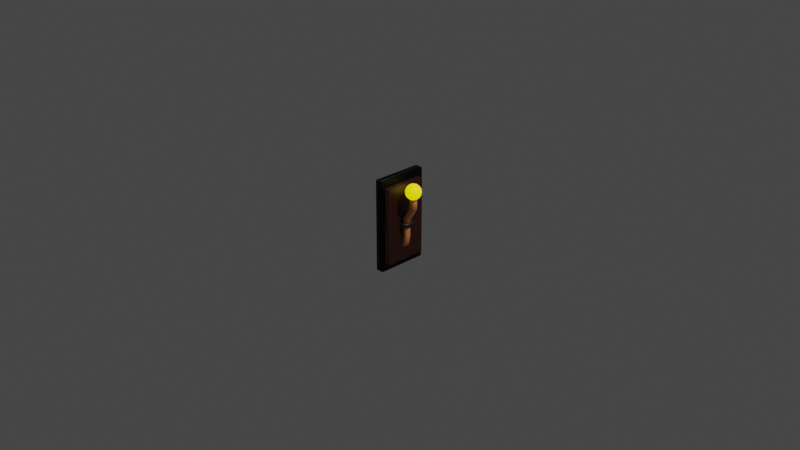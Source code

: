 # Source: torch.blend  (saved by Blender 2.91.10; exported with 4.5.12 LTS)
import bpy
from mathutils import Matrix  # noqa: F401  (used for matrix-valued properties, if any)

bpy.ops.wm.read_factory_settings(use_empty=True)
scene = bpy.context.scene
scene.name = 'Scene'

# ---- collections
col_collection = bpy.data.collections.new('Collection'); scene.collection.children.link(col_collection)

# ---- materials (node trees are filled in below, after node groups)
mat_wood_001 = bpy.data.materials.new('wood.001')
mat_wood_001.alpha_threshold = 0.0
mat_wood_001.use_transparent_shadow = False
mat_wood_001.line_color = (0.0, 0.0, 0.0, 1.0)
mat_black = bpy.data.materials.new('Black')
mat_black.use_transparent_shadow = False
mat_wood_stick = bpy.data.materials.new('wood stick')
mat_wood_stick.use_transparent_shadow = False
mat_metal_part = bpy.data.materials.new('metal part')
mat_metal_part.use_transparent_shadow = False
mat_light = bpy.data.materials.new('Light')
mat_light.use_transparent_shadow = False

# ---- material node trees
mat_wood_001.use_nodes = True; mat_wood_001.node_tree.nodes.clear()
_N = mat_wood_001.node_tree.nodes; _L = mat_wood_001.node_tree.links
n0 = _N.new('ShaderNodeOutputMaterial'); n0.name = 'Material Output'; n0.location = (300, 300)
n1 = _N.new('ShaderNodeBsdfPrincipled'); n1.name = 'Principled BSDF'; n1.location = (10, 300)
n1.distribution = 'GGX'
n1.subsurface_method = 'BURLEY'
n1.inputs[2].default_value = 0.4
n1.inputs[3].default_value = 1.45
n1.inputs[27].default_value = (0.0, 0.0, 0.0, 1.0)
n1.inputs[28].default_value = 1.0
n2 = _N.new('ShaderNodeRGB'); n2.name = 'RGB'; n2.location = (-280, 270)
n2.outputs[0].default_value = (0.0291, 0.005181, 0.001407, 1.0)
_L.new(n1.outputs[0], n0.inputs[0])
_L.new(n2.outputs[0], n1.inputs[0])
n0.is_active_output = True
mat_black.use_nodes = True; mat_black.node_tree.nodes.clear()
_N = mat_black.node_tree.nodes; _L = mat_black.node_tree.links
n0 = _N.new('ShaderNodeBsdfPrincipled'); n0.name = 'Principled BSDF'; n0.location = (10, 300)
n0.distribution = 'GGX'
n0.subsurface_method = 'BURLEY'
n0.inputs[0].default_value = (0.0, 0.0, 0.0, 1.0)
n0.inputs[1].default_value = 0.6817
n0.inputs[3].default_value = 1.45
n0.inputs[27].default_value = (0.0, 0.0, 0.0, 1.0)
n0.inputs[28].default_value = 1.0
n1 = _N.new('ShaderNodeOutputMaterial'); n1.name = 'Material Output'; n1.location = (300, 300)
_L.new(n0.outputs[0], n1.inputs[0])
n1.is_active_output = True
mat_wood_stick.use_nodes = True; mat_wood_stick.node_tree.nodes.clear()
_N = mat_wood_stick.node_tree.nodes; _L = mat_wood_stick.node_tree.links
n0 = _N.new('ShaderNodeBsdfPrincipled'); n0.name = 'Principled BSDF'; n0.location = (10, 300)
n0.distribution = 'GGX'
n0.subsurface_method = 'BURLEY'
n0.inputs[0].default_value = (0.8, 0.2974, 0.09395, 1.0)
n0.inputs[3].default_value = 1.45
n0.inputs[27].default_value = (0.0, 0.0, 0.0, 1.0)
n0.inputs[28].default_value = 1.0
n1 = _N.new('ShaderNodeOutputMaterial'); n1.name = 'Material Output'; n1.location = (300, 300)
_L.new(n0.outputs[0], n1.inputs[0])
n1.is_active_output = True
mat_metal_part.use_nodes = True; mat_metal_part.node_tree.nodes.clear()
_N = mat_metal_part.node_tree.nodes; _L = mat_metal_part.node_tree.links
n0 = _N.new('ShaderNodeBsdfPrincipled'); n0.name = 'Principled BSDF'; n0.location = (10, 300)
n0.distribution = 'GGX'
n0.subsurface_method = 'BURLEY'
n0.inputs[0].default_value = (0.009681, 0.009681, 0.009681, 1.0)
n0.inputs[3].default_value = 1.45
n0.inputs[27].default_value = (0.0, 0.0, 0.0, 1.0)
n0.inputs[28].default_value = 1.0
n1 = _N.new('ShaderNodeOutputMaterial'); n1.name = 'Material Output'; n1.location = (300, 300)
_L.new(n0.outputs[0], n1.inputs[0])
n1.is_active_output = True
mat_light.use_nodes = True; mat_light.node_tree.nodes.clear()
_N = mat_light.node_tree.nodes; _L = mat_light.node_tree.links
n0 = _N.new('ShaderNodeBsdfPrincipled'); n0.name = 'Principled BSDF'; n0.location = (10, 300)
n0.distribution = 'GGX'
n0.subsurface_method = 'BURLEY'
n0.inputs[0].default_value = (0.8, 0.1948, 0.02527, 1.0)
n0.inputs[3].default_value = 1.45
n0.inputs[27].default_value = (0.9937, 1.0, 0.0, 1.0)
n0.inputs[28].default_value = 1.0
n1 = _N.new('ShaderNodeOutputMaterial'); n1.name = 'Material Output'; n1.location = (300, 300)
_L.new(n0.outputs[0], n1.inputs[0])
n1.is_active_output = True

# ---- world
world_world = bpy.data.worlds.new('World'); scene.world = world_world
world_world.use_nodes = True; world_world.node_tree.nodes.clear()
_N = world_world.node_tree.nodes; _L = world_world.node_tree.links
n0 = _N.new('ShaderNodeOutputWorld'); n0.name = 'World Output'; n0.location = (300, 300)
n1 = _N.new('ShaderNodeBackground'); n1.name = 'Background'; n1.location = (10, 300)
n1.inputs[0].default_value = (0.05088, 0.05088, 0.05088, 1.0)
_L.new(n1.outputs[0], n0.inputs[0])
n0.is_active_output = True
world_world.color = (0.05088, 0.05088, 0.05088)
world_world.use_sun_shadow = False
world_world.sun_shadow_jitter_overblur = 0.0

# ---- cameras
cam_camera = bpy.data.cameras.new('Camera')
cam_camera.clip_end = 100.0
cam_camera.ortho_scale = 7.314

# ---- lights
light_light = bpy.data.lights.new('Light', 'POINT')
light_light.transmission_factor = 0.0
light_light.energy = 1000.0
light_light.shadow_soft_size = 0.1
light_light.shadow_maximum_resolution = 0.006
light_light.use_absolute_resolution = True

# ---- meshes
me_cube = bpy.data.meshes.new('Cube')
me_cube.from_pydata([(1.0, 0.8341, 0.8341), (1.0, 0.8341, -0.8341), (1.0, -0.8341, 0.8341), (1.0, -0.8341, -0.8341), (-1.0, 1.0, 1.0), (-1.0, 1.0, -1.0), (-1.0, -1.0, 1.0), (-1.0, -1.0, -1.0), (1.0, 1.0, 1.0), (1.0, 1.0, -1.0), (1.0, -1.0, 1.0), (1.0, -1.0, -1.0), (2.268, 0.8341, 0.8341), (2.268, 0.8341, -0.8341), (2.268, -0.8341, 0.8341), (2.268, -0.8341, -0.8341)], [], [(8, 4, 6, 10), (11, 10, 6, 7), (7, 6, 4, 5), (5, 9, 11, 7), (1, 0, 12, 13), (5, 4, 8, 9), (0, 1, 9, 8), (3, 2, 10, 11), (2, 0, 8, 10), (1, 3, 11, 9), (13, 12, 14, 15), (3, 1, 13, 15), (2, 3, 15, 14), (0, 2, 14, 12)])
me_cube.polygons.foreach_set('use_smooth', [True] * 14)
me_cube.polygons.foreach_set('material_index', [1, 1, 1, 1, 0, 1, 1, 1, 1, 1, 0, 0, 0, 0])
_uv = me_cube.uv_layers.new(name='UVMap')
_uv.uv.foreach_set('vector', [0.4219, 0.0625, 0.875, 0.0625, 0.875, 0.625, 0.4219, 0.625, 0.0, 0.3438, 0.625, 0.3438, 0.625, 1.0, 0.0, 1.0, -0.3477, -0.09768, 1.348, -0.09768, 1.348, 1.598, -0.3477, 1.598, 0.125, 0.5, 0.375, 0.5, 0.375, 0.75, 0.125, 0.75, 0.2092, 0.5207, 0.7908, 0.3957, 0.7908, 0.5207, 0.2092, 0.6614, 0.2188, 0.25, 0.625, 0.25, 0.625, 0.5, 0.2188, 0.5, 0.6043, 0.5207, 0.3957, 0.5207, 0.375, 0.5, 0.625, 0.5, 0.1153, 0.7014, 0.8847, 0.7014, 0.9612, 0.7779, 0.0388, 0.7779, 0.579, 0.8267, 0.579, 0.1108, 0.6502, 0.03956, 0.6502, 0.8979, 0.3957, 0.5207, 0.3957, 0.7293, 0.375, 0.75, 0.375, 0.5, 0.03895, 0.03895, 0.961, 0.03895, 0.961, 0.961, 0.03895, 0.961, 0.5207, 0.8809, 0.5207, 0.3691, 0.3957, 0.3691, 0.3957, 0.8809, 0.8625, 0.7293, 0.1375, 0.8699, 0.1375, 0.7293, 0.8782, 0.5886, 0.6043, 0.3301, 0.8699, 0.9199, 0.6043, 0.9199, 0.3386, 0.3301])
me_cube.materials.append(mat_wood_001)
me_cube.materials.append(mat_black)
me_cube.use_remesh_preserve_volume = False
me_cube.use_remesh_preserve_attributes = False
me_cube.use_mirror_vertex_groups = False
me_cube.update()
me_cylinder = bpy.data.meshes.new('Cylinder')
me_cylinder.from_pydata([(-0.3717, 1.0, -0.1658), (-2.317, 1.0, 0.8162), (0.1283, 0.866, -0.1658), (-1.889, 0.866, 0.8476), (0.4943, 0.5, -0.1658), (-1.575, 0.5, 0.8705), (0.6283, -4.371e-08, -0.1658), (-1.46, -4.371e-08, 0.8789), (0.4943, -0.5, -0.1658), (-1.575, -0.5, 0.8705), (0.1283, -0.866, -0.1658), (-1.889, -0.866, 0.8476), (-0.3717, -1.0, -0.1658), (-2.317, -1.0, 0.8162), (-0.8717, -0.866, -0.1658), (-2.746, -0.866, 0.7848), (-1.238, -0.5, -0.1658), (-3.06, -0.5, 0.7619), (-1.372, -4.649e-07, -0.1658), (-3.175, -4.649e-07, 0.7535), (-1.238, 0.5, -0.1658), (-3.06, 0.5, 0.7619), (-0.8717, 0.866, -0.1658), (-2.746, 0.866, 0.7848), (3.76, 1.0, -1.042), (4.256, 0.866, -1.05), (4.618, 0.5, -1.056), (4.751, -4.371e-08, -1.058), (4.618, -0.5, -1.056), (4.256, -0.866, -1.05), (3.76, -1.0, -1.042), (3.265, -0.866, -1.034), (2.902, -0.5, -1.028), (2.77, -4.649e-07, -1.025), (2.902, 0.5, -1.028), (3.265, 0.866, -1.034), (3.474, 0.9998, -1.251), (3.776, 0.8653, -1.299), (3.992, 0.4989, -1.335), (4.064, -0.001229, -1.349), (3.974, -0.501, -1.337), (3.745, -0.8665, -1.302), (3.439, -0.9998, -1.254), (3.137, -0.8653, -1.205), (2.921, -0.4989, -1.169), (2.848, 0.001228, -1.156), (2.939, 0.501, -1.168), (3.168, 0.8665, -1.203), (1.726, 0.5, -0.3963), (1.36, 0.866, -0.3963), (-0.00651, 0.5, -0.3963), (-0.1405, -4.649e-07, -0.3963), (-0.00651, -0.5, -0.3963), (0.3595, -0.866, -0.3963), (0.8595, -1.0, -0.3963), (1.36, -0.866, -0.3963), (1.726, -0.5, -0.3963), (1.86, -4.371e-08, -0.3963), (0.8595, 1.0, -0.3963), (0.3595, 0.866, -0.3963), (3.473, 0.5, -0.7028), (1.923, 0.5, -0.7675), (2.698, 1.0, -0.7351), (3.145, 0.866, -0.7164), (1.803, -4.649e-07, -0.7725), (1.923, -0.5, -0.7675), (2.25, -0.866, -0.7538), (2.698, -1.0, -0.7351), (3.145, -0.866, -0.7164), (3.473, -0.5, -0.7028), (3.592, -4.371e-08, -0.6978), (2.25, 0.866, -0.7538), (-0.1859, 1.0, 0.4171), (0.2319, 0.866, 0.4506), (0.5377, 0.5, 0.4751), (0.6497, -4.371e-08, 0.484), (0.5377, -0.5, 0.4751), (0.2319, -0.866, 0.4506), (-0.1859, -1.0, 0.4171), (-0.6036, -0.866, 0.3836), (-0.9094, -0.5, 0.3591), (-1.021, -4.649e-07, 0.3501), (-0.9094, 0.5, 0.3591), (-0.6036, 0.866, 0.3836)], [], [(72, 1, 3, 73), (73, 3, 5, 74), (74, 5, 7, 75), (75, 7, 9, 76), (76, 9, 11, 77), (77, 11, 13, 78), (78, 13, 15, 79), (79, 15, 17, 80), (80, 17, 19, 81), (81, 19, 21, 82), (3, 1, 23, 21, 19, 17, 15, 13, 11, 9, 7, 5), (82, 21, 23, 83), (83, 23, 1, 72), (63, 60, 26, 25), (26, 27, 39, 38), (64, 61, 34, 33), (65, 64, 33, 32), (66, 65, 32, 31), (67, 66, 31, 30), (68, 67, 30, 29), (69, 68, 29, 28), (70, 69, 28, 27), (71, 62, 24, 35), (62, 63, 25, 24), (60, 70, 27, 26), (61, 71, 35, 34), (36, 37, 38, 39, 40, 41, 42, 43, 44, 45, 46, 47), (33, 34, 46, 45), (30, 31, 43, 42), (27, 28, 40, 39), (34, 35, 47, 46), (24, 25, 37, 36), (31, 32, 44, 43), (28, 29, 41, 40), (35, 24, 36, 47), (25, 26, 38, 37), (32, 33, 45, 44), (29, 30, 42, 41), (20, 22, 59, 50), (4, 6, 57, 48), (0, 2, 49, 58), (22, 0, 58, 59), (6, 8, 56, 57), (8, 10, 55, 56), (10, 12, 54, 55), (12, 14, 53, 54), (14, 16, 52, 53), (16, 18, 51, 52), (18, 20, 50, 51), (2, 4, 48, 49), (50, 59, 71, 61), (48, 57, 70, 60), (58, 49, 63, 62), (59, 58, 62, 71), (57, 56, 69, 70), (56, 55, 68, 69), (55, 54, 67, 68), (54, 53, 66, 67), (53, 52, 65, 66), (52, 51, 64, 65), (51, 50, 61, 64), (49, 48, 60, 63), (22, 83, 72, 0), (20, 82, 83, 22), (18, 81, 82, 20), (16, 80, 81, 18), (14, 79, 80, 16), (12, 78, 79, 14), (10, 77, 78, 12), (8, 76, 77, 10), (6, 75, 76, 8), (4, 74, 75, 6), (2, 73, 74, 4), (0, 72, 73, 2)])
me_cylinder.polygons.foreach_set('use_smooth', [True] * 74)
_uv = me_cylinder.uv_layers.new(name='UVMap')
_uv.uv.foreach_set('vector', [1.0, 0.75, 1.0, 1.0, 0.9167, 1.0, 0.9167, 0.75, 0.9167, 0.75, 0.9167, 1.0, 0.8333, 1.0, 0.8333, 0.75, 0.8333, 0.75, 0.8333, 1.0, 0.75, 1.0, 0.75, 0.75, 0.75, 0.75, 0.75, 1.0, 0.6667, 1.0, 0.6667, 0.75, 0.6667, 0.75, 0.6667, 1.0, 0.5833, 1.0, 0.5833, 0.75, 0.5833, 0.75, 0.5833, 1.0, 0.5, 1.0, 0.5, 0.75, 0.5, 0.75, 0.5, 1.0, 0.4167, 1.0, 0.4167, 0.75, 0.4167, 0.75, 0.4167, 1.0, 0.3333, 1.0, 0.3333, 0.75, 0.3333, 0.75, 0.3333, 1.0, 0.25, 1.0, 0.25, 0.75, 0.25, 0.75, 0.25, 1.0, 0.1667, 1.0, 0.1667, 0.75, 0.37, 0.4578, 0.25, 0.49, 0.13, 0.4578, 0.04215, 0.37, 0.01, 0.25, 0.04215, 0.13, 0.13, 0.04215, 0.25, 0.01, 0.37, 0.04215, 0.4578, 0.13, 0.49, 0.25, 0.4578, 0.37, 0.1667, 0.75, 0.1667, 1.0, 0.08333, 1.0, 0.08333, 0.75, 0.08333, 0.75, 0.08333, 1.0, 7.451e-08, 1.0, 7.451e-08, 0.75, 0.9167, 0.5, 0.8333, 0.5, 0.8333, 0.5, 0.9167, 0.5, 0.8333, 0.5, 0.75, 0.5, 0.75, 0.5, 0.8333, 0.5, 0.25, 0.5, 0.1667, 0.5, 0.1667, 0.5, 0.25, 0.5, 0.3333, 0.5, 0.25, 0.5, 0.25, 0.5, 0.3333, 0.5, 0.4167, 0.5, 0.3333, 0.5, 0.3333, 0.5, 0.4167, 0.5, 0.5001, 0.5, 0.4167, 0.5, 0.4167, 0.5, 0.5, 0.5, 0.5833, 0.5, 0.5001, 0.5, 0.5, 0.5, 0.5833, 0.5, 0.6667, 0.5, 0.5833, 0.5, 0.5833, 0.5, 0.6667, 0.5, 0.75, 0.5, 0.6667, 0.5, 0.6667, 0.5, 0.75, 0.5, 0.08333, 0.5, 8.941e-08, 0.5, 7.451e-08, 0.5, 0.08333, 0.5, 0.9999, 0.5, 0.9167, 0.5, 0.9167, 0.5, 1.0, 0.5, 0.8333, 0.5, 0.75, 0.5, 0.75, 0.5, 0.8333, 0.5, 0.1667, 0.5, 0.08333, 0.5, 0.08333, 0.5, 0.1667, 0.5, 0.75, 0.49, 0.87, 0.4578, 0.9578, 0.37, 0.99, 0.25, 0.9578, 0.13, 0.87, 0.04215, 0.75, 0.01, 0.63, 0.04215, 0.5422, 0.13, 0.51, 0.25, 0.5422, 0.37, 0.63, 0.4578, 0.25, 0.5, 0.1667, 0.5, 0.1667, 0.5, 0.25, 0.5, 0.5, 0.5, 0.4167, 0.5, 0.4167, 0.5, 0.5, 0.5, 0.75, 0.5, 0.6667, 0.5, 0.6667, 0.5, 0.75, 0.5, 0.1667, 0.5, 0.08333, 0.5, 0.08333, 0.5, 0.1667, 0.5, 1.0, 0.5, 0.9167, 0.5, 0.9167, 0.5, 1.0, 0.5, 0.4167, 0.5, 0.3333, 0.5, 0.3333, 0.5, 0.4167, 0.5, 0.6667, 0.5, 0.5833, 0.5, 0.5833, 0.5, 0.6667, 0.5, 0.08333, 0.5, 7.451e-08, 0.5, 7.451e-08, 0.5, 0.08333, 0.5, 0.9167, 0.5, 0.8333, 0.5, 0.8333, 0.5, 0.9167, 0.5, 0.3333, 0.5, 0.25, 0.5, 0.25, 0.5, 0.3333, 0.5, 0.5833, 0.5, 0.5, 0.5, 0.5, 0.5, 0.5833, 0.5, 0.1667, 0.5, 0.08333, 0.5, 0.08333, 0.5, 0.1667, 0.5, 0.8333, 0.5, 0.75, 0.5, 0.75, 0.5, 0.8333, 0.5, 1.0, 0.5, 0.9167, 0.5, 0.9167, 0.5, 0.9998, 0.5, 0.08333, 0.5, 7.451e-08, 0.5, 1.043e-07, 0.5, 0.08333, 0.5, 0.75, 0.5, 0.6667, 0.5, 0.6667, 0.5, 0.75, 0.5, 0.6667, 0.5, 0.5833, 0.5, 0.5833, 0.5, 0.6667, 0.5, 0.5833, 0.5, 0.5, 0.5, 0.5002, 0.5, 0.5833, 0.5, 0.5, 0.5, 0.4167, 0.5, 0.4168, 0.5, 0.5002, 0.5, 0.4167, 0.5, 0.3333, 0.5, 0.3333, 0.5, 0.4168, 0.5, 0.3333, 0.5, 0.25, 0.5, 0.25, 0.5, 0.3333, 0.5, 0.25, 0.5, 0.1667, 0.5, 0.1667, 0.5, 0.25, 0.5, 0.9167, 0.5, 0.8333, 0.5, 0.8333, 0.5, 0.9167, 0.5, 0.1667, 0.5, 0.08333, 0.5, 0.08333, 0.5, 0.1667, 0.5, 0.8333, 0.5, 0.75, 0.5, 0.75, 0.5, 0.8333, 0.5, 0.9998, 0.5, 0.9167, 0.5, 0.9167, 0.5, 0.9999, 0.5, 0.08333, 0.5, 1.043e-07, 0.5, 8.941e-08, 0.5, 0.08333, 0.5, 0.75, 0.5, 0.6667, 0.5, 0.6667, 0.5, 0.75, 0.5, 0.6667, 0.5, 0.5833, 0.5, 0.5833, 0.5, 0.6667, 0.5, 0.5833, 0.5, 0.5002, 0.5, 0.5001, 0.5, 0.5833, 0.5, 0.5002, 0.5, 0.4168, 0.5, 0.4167, 0.5, 0.5001, 0.5, 0.4168, 0.5, 0.3333, 0.5, 0.3333, 0.5, 0.4167, 0.5, 0.3333, 0.5, 0.25, 0.5, 0.25, 0.5, 0.3333, 0.5, 0.25, 0.5, 0.1667, 0.5, 0.1667, 0.5, 0.25, 0.5, 0.9167, 0.5, 0.8333, 0.5, 0.8333, 0.5, 0.9167, 0.5, 0.08333, 0.5, 0.08333, 0.75, 7.451e-08, 0.75, 7.451e-08, 0.5, 0.1667, 0.5, 0.1667, 0.75, 0.08333, 0.75, 0.08333, 0.5, 0.25, 0.5, 0.25, 0.75, 0.1667, 0.75, 0.1667, 0.5, 0.3333, 0.5, 0.3333, 0.75, 0.25, 0.75, 0.25, 0.5, 0.4167, 0.5, 0.4167, 0.75, 0.3333, 0.75, 0.3333, 0.5, 0.5, 0.5, 0.5, 0.75, 0.4167, 0.75, 0.4167, 0.5, 0.5833, 0.5, 0.5833, 0.75, 0.5, 0.75, 0.5, 0.5, 0.6667, 0.5, 0.6667, 0.75, 0.5833, 0.75, 0.5833, 0.5, 0.75, 0.5, 0.75, 0.75, 0.6667, 0.75, 0.6667, 0.5, 0.8333, 0.5, 0.8333, 0.75, 0.75, 0.75, 0.75, 0.5, 0.9167, 0.5, 0.9167, 0.75, 0.8333, 0.75, 0.8333, 0.5, 1.0, 0.5, 1.0, 0.75, 0.9167, 0.75, 0.9167, 0.5])
me_cylinder.materials.append(mat_wood_stick)
me_cylinder.use_remesh_fix_poles = True
me_cylinder.use_remesh_preserve_attributes = False
me_cylinder.use_mirror_vertex_groups = False
me_cylinder.update()
me_cube_001 = bpy.data.meshes.new('Cube.001')
me_cube_001.from_pydata([(-0.6967, -0.6967, -1.0), (-1.0, -1.0, -0.6967), (-0.6967, -0.6967, 1.0), (-1.0, -1.0, 0.6967), (-0.6967, 0.6967, -1.0), (-1.0, 1.0, -0.6967), (-0.6967, 0.6967, 1.0), (-1.0, 1.0, 0.6967), (0.6967, -0.2152, -1.0), (1.0, -0.2552, -0.6967), (0.2152, -0.6967, -1.0), (0.2552, -1.0, -0.6967), (0.6283, -0.4706, -1.0), (0.9002, -0.6276, -0.6967), (0.4706, -0.6283, -1.0), (0.6276, -0.9002, -0.6967), (0.2152, -0.6967, 1.0), (0.2552, -1.0, 0.6967), (0.6967, -0.2152, 1.0), (1.0, -0.2552, 0.6967), (0.4706, -0.6283, 1.0), (0.6276, -0.9002, 0.6967), (0.6283, -0.4706, 1.0), (0.9002, -0.6276, 0.6967), (0.2152, 0.6967, -1.0), (0.2552, 1.0, -0.6967), (0.6967, 0.2152, -1.0), (1.0, 0.2552, -0.6967), (0.4706, 0.6283, -1.0), (0.6276, 0.9002, -0.6967), (0.6283, 0.4706, -1.0), (0.9002, 0.6276, -0.6967), (0.6967, 0.2152, 1.0), (1.0, 0.2552, 0.6967), (0.2152, 0.6967, 1.0), (0.2552, 1.0, 0.6967), (0.6283, 0.4706, 1.0), (0.9002, 0.6276, 0.6967), (0.4706, 0.6283, 1.0), (0.6276, 0.9002, 0.6967)], [], [(11, 17, 3, 1), (5, 7, 35, 25), (17, 11, 15, 21), (23, 13, 9, 19), (37, 31, 29, 39), (33, 27, 31, 37), (21, 15, 13, 23), (39, 29, 25, 35), (27, 33, 19, 9), (1, 3, 7, 5), (4, 0, 1, 5), (2, 6, 7, 3), (36, 32, 33, 37), (26, 30, 31, 27), (38, 36, 37, 39), (30, 28, 29, 31), (34, 38, 39, 35), (28, 24, 25, 29), (20, 16, 17, 21), (10, 14, 15, 11), (22, 20, 21, 23), (14, 12, 13, 15), (18, 22, 23, 19), (12, 8, 9, 13), (5, 25, 24, 4), (27, 9, 8, 26), (11, 1, 0, 10), (32, 18, 19, 33), (16, 2, 3, 17), (35, 7, 6, 34), (34, 24, 28, 38), (38, 28, 30, 36), (36, 30, 26, 32), (8, 18, 32, 26), (18, 8, 12, 22), (22, 12, 14, 20), (20, 14, 10, 16), (0, 2, 16, 10), (24, 34, 6, 4), (4, 6, 2, 0)])
me_cube_001.polygons.foreach_set('use_smooth', [True] * 40)
_uv = me_cube_001.uv_layers.new(name='UVMap')
_uv.uv.foreach_set('vector', [0.4129, 0.8431, 0.5871, 0.8431, 0.5871, 1.0, 0.4129, 1.0, 0.4129, 0.25, 0.5871, 0.25, 0.5871, 0.4069, 0.4129, 0.4069, 0.5871, 0.8431, 0.4129, 0.8431, 0.4129, 0.7966, 0.5871, 0.7966, 0.5871, 0.7034, 0.4129, 0.7034, 0.4129, 0.6569, 0.5871, 0.6569, 0.5871, 0.5466, 0.4129, 0.5466, 0.4129, 0.4534, 0.5871, 0.4534, 0.5871, 0.5931, 0.4129, 0.5931, 0.4129, 0.5466, 0.5871, 0.5466, 0.5871, 0.7966, 0.4129, 0.7966, 0.4129, 0.7034, 0.5871, 0.7034, 0.5871, 0.4534, 0.4129, 0.4534, 0.4129, 0.4069, 0.5871, 0.4069, 0.4129, 0.5931, 0.5871, 0.5931, 0.5871, 0.6569, 0.4129, 0.6569, 0.4129, 0.0, 0.5871, 0.0, 0.5871, 0.25, 0.4129, 0.25, 0.1629, 0.5379, 0.1629, 0.7121, 0.125, 0.75, 0.125, 0.5, 0.8371, 0.7121, 0.8371, 0.5379, 0.875, 0.5, 0.875, 0.75, 0.6715, 0.5662, 0.6629, 0.5981, 0.625, 0.5931, 0.6375, 0.5466, 0.3371, 0.5981, 0.3285, 0.5662, 0.3625, 0.5466, 0.375, 0.5931, 0.6912, 0.5465, 0.6715, 0.5662, 0.6375, 0.5466, 0.6716, 0.5125, 0.3285, 0.5662, 0.3088, 0.5465, 0.3284, 0.5125, 0.3625, 0.5466, 0.7231, 0.5379, 0.6912, 0.5465, 0.6716, 0.5125, 0.7181, 0.5, 0.3088, 0.5465, 0.2769, 0.5379, 0.2819, 0.5, 0.3284, 0.5125, 0.6912, 0.7035, 0.7231, 0.7121, 0.7181, 0.75, 0.6716, 0.7375, 0.2769, 0.7121, 0.3088, 0.7035, 0.3284, 0.7375, 0.2819, 0.75, 0.6715, 0.6838, 0.6912, 0.7035, 0.6716, 0.7375, 0.6375, 0.7034, 0.3088, 0.7035, 0.3285, 0.6838, 0.3625, 0.7034, 0.3284, 0.7375, 0.6629, 0.6519, 0.6715, 0.6838, 0.6375, 0.7034, 0.625, 0.6569, 0.3285, 0.6838, 0.3371, 0.6519, 0.375, 0.6569, 0.3625, 0.7034, 0.125, 0.5, 0.2819, 0.5, 0.2769, 0.5379, 0.1629, 0.5379, 0.4129, 0.5931, 0.4129, 0.6569, 0.3371, 0.6519, 0.3371, 0.5981, 0.2819, 0.75, 0.125, 0.75, 0.1629, 0.7121, 0.2769, 0.7121, 0.6629, 0.5981, 0.6629, 0.6519, 0.5871, 0.6569, 0.5871, 0.5931, 0.7231, 0.7121, 0.8371, 0.7121, 0.875, 0.75, 0.7181, 0.75, 0.7181, 0.5, 0.875, 0.5, 0.8371, 0.5379, 0.7231, 0.5379, 0.7231, 0.5379, 0.2769, 0.5379, 0.3088, 0.5465, 0.6912, 0.5465, 0.6912, 0.5465, 0.3088, 0.5465, 0.3285, 0.5662, 0.6715, 0.5662, 0.6715, 0.5662, 0.3285, 0.5662, 0.3371, 0.5981, 0.6629, 0.5981, 0.3371, 0.6519, 0.6629, 0.6519, 0.6629, 0.5981, 0.3371, 0.5981, 0.6629, 0.6519, 0.3371, 0.6519, 0.3285, 0.6838, 0.6715, 0.6838, 0.6715, 0.6838, 0.3285, 0.6838, 0.3088, 0.7035, 0.6912, 0.7035, 0.6912, 0.7035, 0.3088, 0.7035, 0.2769, 0.7121, 0.7231, 0.7121, 0.1629, 0.7121, 0.8371, 0.7121, 0.7231, 0.7121, 0.2769, 0.7121, 0.2769, 0.5379, 0.7231, 0.5379, 0.8371, 0.5379, 0.1629, 0.5379, 0.1629, 0.5379, 0.8371, 0.5379, 0.8371, 0.7121, 0.1629, 0.7121])
me_cube_001.materials.append(mat_metal_part)
me_cube_001.use_remesh_fix_poles = True
me_cube_001.use_remesh_preserve_attributes = False
me_cube_001.use_mirror_vertex_groups = False
me_cube_001.update()
me_sphere = bpy.data.meshes.new('Sphere')
me_sphere.from_pydata([(1.669e-06, 0.2375, 1.194), (1.669e-06, 0.466, 1.125), (1.669e-06, 0.6765, 1.012), (1.669e-06, 0.861, 0.861), (1.669e-06, 1.012, 0.6765), (1.669e-06, 1.125, 0.466), (1.669e-06, 1.194, 0.2375), (1.669e-06, 1.218, 1.371e-06), (1.669e-06, 1.194, -0.2375), (1.669e-06, 0.6765, -1.012), (0.04635, 0.233, 1.194), (0.09091, 0.457, 1.125), (0.132, 0.6635, 1.012), (0.168, 0.8445, 0.861), (0.1975, 0.993, 0.6765), (0.2195, 1.103, 0.466), (0.233, 1.171, 0.2375), (0.2376, 1.194, 1.371e-06), (0.233, 1.171, -0.2375), (0.2195, 1.103, -0.466), (0.1975, 0.993, -0.6765), (0.168, 0.8445, -0.861), (0.132, 0.6635, -1.012), (0.09091, 0.457, -1.125), (0.04635, 0.233, -1.194), (0.09091, 0.2195, 1.194), (0.1783, 0.4305, 1.125), (0.2589, 0.625, 1.012), (0.3295, 0.7955, 0.861), (0.3874, 0.9354, 0.6765), (0.4305, 1.039, 0.466), (0.457, 1.103, 0.2375), (0.466, 1.125, 1.371e-06), (0.457, 1.103, -0.2375), (0.4305, 1.039, -0.466), (0.3874, 0.9354, -0.6765), (0.3295, 0.7955, -0.861), (0.2589, 0.625, -1.012), (0.1783, 0.4305, -1.125), (0.09091, 0.2195, -1.194), (0.132, 0.1975, 1.194), (0.2589, 0.3874, 1.125), (0.3758, 0.5625, 1.012), (0.4783, 0.7159, 0.861), (0.5625, 0.8418, 0.6765), (0.625, 0.9354, 0.466), (0.6635, 0.993, 0.2375), (0.6765, 1.012, 1.371e-06), (0.6635, 0.993, -0.2375), (0.625, 0.9354, -0.466), (0.5625, 0.8418, -0.6765), (0.4783, 0.7159, -0.861), (0.3758, 0.5625, -1.012), (0.2589, 0.3874, -1.125), (0.132, 0.1975, -1.194), (0.168, 0.168, 1.194), (0.3295, 0.3295, 1.125), (0.4783, 0.4783, 1.012), (0.6088, 0.6088, 0.861), (0.7159, 0.7159, 0.6765), (0.7955, 0.7955, 0.466), (0.8445, 0.8445, 0.2375), (0.861, 0.861, 1.371e-06), (0.8445, 0.8445, -0.2375), (0.7955, 0.7955, -0.466), (0.7159, 0.7159, -0.6765), (0.6088, 0.6088, -0.861), (0.4783, 0.4783, -1.012), (0.3295, 0.3295, -1.125), (0.168, 0.168, -1.194), (0.1975, 0.132, 1.194), (0.3874, 0.2589, 1.125), (0.5625, 0.3758, 1.012), (0.7159, 0.4783, 0.861), (0.8418, 0.5625, 0.6765), (0.9354, 0.625, 0.466), (0.993, 0.6635, 0.2375), (1.012, 0.6765, 1.371e-06), (0.993, 0.6635, -0.2375), (0.9354, 0.625, -0.466), (0.8418, 0.5625, -0.6765), (0.7159, 0.4783, -0.861), (0.5625, 0.3758, -1.012), (0.3874, 0.2589, -1.125), (0.1975, 0.132, -1.194), (0.2195, 0.09091, 1.194), (0.4305, 0.1783, 1.125), (0.625, 0.2589, 1.012), (0.7955, 0.3295, 0.861), (0.9354, 0.3874, 0.6765), (1.039, 0.4305, 0.466), (1.103, 0.457, 0.2375), (1.125, 0.466, 1.371e-06), (1.103, 0.457, -0.2375), (1.039, 0.4305, -0.466), (0.9354, 0.3874, -0.6765), (0.7955, 0.3295, -0.861), (0.625, 0.2589, -1.012), (0.4305, 0.1783, -1.125), (0.2195, 0.09091, -1.194), (0.233, 0.04634, 1.194), (0.457, 0.09091, 1.125), (0.6635, 0.132, 1.012), (0.8445, 0.168, 0.861), (0.993, 0.1975, 0.6765), (1.103, 0.2195, 0.466), (1.171, 0.233, 0.2375), (1.194, 0.2375, 1.371e-06), (1.171, 0.233, -0.2375), (1.103, 0.2195, -0.466), (0.993, 0.1975, -0.6765), (0.8445, 0.168, -0.861), (0.6635, 0.132, -1.012), (0.457, 0.09091, -1.125), (0.233, 0.04634, -1.194), (0.2376, -4.246e-08, 1.194), (0.466, -3.339e-08, 1.125), (0.6765, -2.432e-08, 1.012), (0.861, -3.339e-08, 0.861), (1.012, -5.154e-08, 0.6765), (1.125, 2.104e-08, 0.466), (1.194, -1.241e-07, 0.2375), (1.218, -1.06e-07, 1.371e-06), (1.194, -1.241e-07, -0.2375), (1.125, 7.547e-08, -0.466), (1.012, -5.154e-08, -0.6765), (0.861, -3.339e-08, -0.861), (0.6765, -6.061e-08, -1.012), (0.466, -1.525e-08, -1.125), (0.2376, -1.978e-08, -1.194), (0.233, -0.04634, 1.194), (0.457, -0.09091, 1.125), (0.6635, -0.132, 1.012), (0.8445, -0.168, 0.861), (0.993, -0.1975, 0.6765), (1.103, -0.2195, 0.466), (1.171, -0.233, 0.2375), (1.194, -0.2375, 1.371e-06), (1.171, -0.233, -0.2375), (1.103, -0.2195, -0.466), (0.993, -0.1975, -0.6765), (0.8445, -0.168, -0.861), (0.6635, -0.132, -1.012), (0.457, -0.09091, -1.125), (0.233, -0.04634, -1.194), (0.2195, -0.09091, 1.194), (0.4305, -0.1783, 1.125), (0.625, -0.2589, 1.012), (0.7955, -0.3295, 0.861), (0.9354, -0.3874, 0.6765), (1.039, -0.4305, 0.466), (1.103, -0.457, 0.2375), (1.125, -0.466, 1.371e-06), (1.103, -0.457, -0.2375), (1.039, -0.4305, -0.466), (0.9354, -0.3874, -0.6765), (0.7955, -0.3295, -0.861), (0.625, -0.2589, -1.012), (0.4305, -0.1783, -1.125), (0.2195, -0.09091, -1.194), (0.1975, -0.132, 1.194), (0.3874, -0.2589, 1.125), (0.5625, -0.3758, 1.012), (0.7159, -0.4783, 0.861), (0.8418, -0.5625, 0.6765), (0.9354, -0.625, 0.466), (0.993, -0.6635, 0.2375), (1.012, -0.6765, 1.371e-06), (0.993, -0.6635, -0.2375), (0.9354, -0.625, -0.466), (0.8418, -0.5625, -0.6765), (0.7159, -0.4783, -0.861), (0.5625, -0.3758, -1.012), (0.3874, -0.2589, -1.125), (0.1975, -0.132, -1.194), (0.168, -0.168, 1.194), (0.3295, -0.3295, 1.125), (0.4783, -0.4783, 1.012), (0.6088, -0.6088, 0.861), (0.7159, -0.7159, 0.6765), (0.7955, -0.7955, 0.466), (0.8445, -0.8445, 0.2375), (0.861, -0.861, 1.371e-06), (0.8445, -0.8445, -0.2375), (0.7955, -0.7955, -0.466), (0.7159, -0.7159, -0.6765), (0.6088, -0.6088, -0.861), (0.4783, -0.4783, -1.012), (0.3295, -0.3295, -1.125), (0.168, -0.168, -1.194), (0.132, -0.1975, 1.194), (0.2589, -0.3874, 1.125), (0.3758, -0.5625, 1.012), (0.4783, -0.7159, 0.861), (0.5625, -0.8418, 0.6765), (0.625, -0.9354, 0.466), (0.6635, -0.993, 0.2375), (0.6765, -1.012, 1.371e-06), (0.6635, -0.993, -0.2375), (0.625, -0.9354, -0.466), (0.5625, -0.8418, -0.6765), (0.4783, -0.7159, -0.861), (0.3758, -0.5625, -1.012), (0.2589, -0.3874, -1.125), (0.132, -0.1975, -1.194), (1.669e-06, -4.15e-08, -1.218), (0.09091, -0.2195, 1.194), (0.1783, -0.4305, 1.125), (0.2589, -0.625, 1.012), (0.3295, -0.7955, 0.861), (0.3874, -0.9354, 0.6765), (0.4305, -1.039, 0.466), (0.457, -1.103, 0.2375), (0.466, -1.125, 1.371e-06), (0.457, -1.103, -0.2375), (0.4305, -1.039, -0.466), (0.3874, -0.9354, -0.6765), (0.3295, -0.7955, -0.861), (0.2589, -0.625, -1.012), (0.1783, -0.4305, -1.125), (0.09091, -0.2195, -1.194), (0.04635, -0.233, 1.194), (0.09091, -0.457, 1.125), (0.132, -0.6635, 1.012), (0.168, -0.8445, 0.861), (0.1975, -0.993, 0.6765), (0.2195, -1.103, 0.466), (0.233, -1.171, 0.2375), (0.2376, -1.194, 1.371e-06), (0.233, -1.171, -0.2375), (0.2195, -1.103, -0.466), (0.1975, -0.993, -0.6765), (0.168, -0.8445, -0.861), (0.132, -0.6635, -1.012), (0.09091, -0.457, -1.125), (0.04635, -0.233, -1.194), (1.669e-06, -0.2375, 1.194), (1.669e-06, -0.466, 1.125), (1.669e-06, -0.6765, 1.012), (1.669e-06, -0.861, 0.861), (1.669e-06, -1.012, 0.6765), (1.669e-06, -1.125, 0.466), (1.669e-06, -1.194, 0.2375), (1.669e-06, -1.218, 1.371e-06), (1.669e-06, -1.194, -0.2375), (1.669e-06, -1.125, -0.466), (1.669e-06, -1.012, -0.6765), (1.669e-06, -0.861, -0.861), (1.669e-06, -0.6765, -1.012), (1.669e-06, -0.466, -1.125), (1.669e-06, -0.2375, -1.194), (-0.04634, -0.233, 1.194), (-0.0909, -0.457, 1.125), (-0.132, -0.6635, 1.012), (-0.168, -0.8445, 0.861), (-0.1975, -0.993, 0.6765), (-0.2195, -1.103, 0.466), (-0.233, -1.171, 0.2375), (-0.2375, -1.194, 1.371e-06), (-0.233, -1.171, -0.2375), (-0.2195, -1.103, -0.466), (-0.1975, -0.993, -0.6765), (-0.168, -0.8445, -0.861), (-0.132, -0.6635, -1.012), (-0.0909, -0.457, -1.125), (-0.04634, -0.233, -1.194), (-0.0909, -0.2195, 1.194), (-0.1783, -0.4305, 1.125), (-0.2589, -0.625, 1.012), (-0.3295, -0.7955, 0.861), (-0.3874, -0.9354, 0.6765), (-0.4305, -1.039, 0.466), (-0.457, -1.103, 0.2375), (-0.466, -1.125, 1.371e-06), (-0.457, -1.103, -0.2375), (-0.4305, -1.039, -0.466), (-0.3874, -0.9354, -0.6765), (-0.3295, -0.7955, -0.861), (-0.2589, -0.625, -1.012), (-0.1783, -0.4305, -1.125), (-0.0909, -0.2195, -1.194), (-0.132, -0.1975, 1.194), (-0.2589, -0.3874, 1.125), (-0.3758, -0.5625, 1.012), (-0.4783, -0.7159, 0.861), (-0.5625, -0.8418, 0.6765), (-0.625, -0.9354, 0.466), (-0.6635, -0.993, 0.2375), (-0.6765, -1.012, 1.371e-06), (-0.6635, -0.993, -0.2375), (-0.625, -0.9354, -0.466), (-0.5625, -0.8418, -0.6765), (-0.4783, -0.7159, -0.861), (-0.3758, -0.5625, -1.012), (-0.2589, -0.3874, -1.125), (-0.132, -0.1975, -1.194), (1.431e-06, -3.22e-07, 1.218), (-0.168, -0.168, 1.194), (-0.3295, -0.3295, 1.125), (-0.4783, -0.4783, 1.012), (-0.6088, -0.6088, 0.861), (-0.7159, -0.7159, 0.6765), (-0.7955, -0.7955, 0.466), (-0.8445, -0.8445, 0.2375), (-0.861, -0.861, 1.371e-06), (-0.8445, -0.8445, -0.2375), (-0.7955, -0.7955, -0.466), (-0.7159, -0.7159, -0.6765), (-0.6088, -0.6088, -0.861), (-0.4783, -0.4783, -1.012), (-0.3295, -0.3295, -1.125), (-0.168, -0.168, -1.194), (-0.1975, -0.132, 1.194), (-0.3874, -0.2589, 1.125), (-0.5625, -0.3758, 1.012), (-0.7159, -0.4783, 0.861), (-0.8418, -0.5625, 0.6765), (-0.9354, -0.625, 0.466), (-0.993, -0.6635, 0.2375), (-1.012, -0.6765, 1.371e-06), (-0.993, -0.6635, -0.2375), (-0.9354, -0.625, -0.466), (-0.8418, -0.5625, -0.6765), (-0.7159, -0.4783, -0.861), (-0.5625, -0.3758, -1.012), (-0.3874, -0.2589, -1.125), (-0.1975, -0.132, -1.194), (-0.2195, -0.09091, 1.194), (-0.4305, -0.1783, 1.125), (-0.625, -0.2589, 1.012), (-0.7955, -0.3295, 0.861), (-0.9354, -0.3874, 0.6765), (-1.039, -0.4305, 0.466), (-1.103, -0.457, 0.2375), (-1.125, -0.466, 1.371e-06), (-1.103, -0.457, -0.2375), (-1.039, -0.4305, -0.466), (-0.9354, -0.3874, -0.6765), (-0.7955, -0.3295, -0.861), (-0.625, -0.2589, -1.012), (-0.4305, -0.1783, -1.125), (-0.2195, -0.09091, -1.194), (-0.233, -0.04634, 1.194), (-0.457, -0.09091, 1.125), (-0.6635, -0.132, 1.012), (-0.8445, -0.168, 0.861), (-0.993, -0.1975, 0.6765), (-1.103, -0.2195, 0.466), (-1.171, -0.233, 0.2375), (-1.194, -0.2375, 1.371e-06), (-1.171, -0.233, -0.2375), (-1.103, -0.2195, -0.466), (-0.993, -0.1975, -0.6765), (-0.8445, -0.168, -0.861), (-0.6635, -0.132, -1.012), (-0.457, -0.09091, -1.125), (-0.233, -0.04634, -1.194), (-0.2375, -2.432e-08, 1.194), (-0.466, 1.197e-08, 1.125), (-0.6765, 1.197e-08, 1.012), (-0.861, 1.299e-07, 0.861), (-1.012, 1.843e-07, 0.6765), (-1.125, -3.339e-08, 0.466), (-1.194, 2.388e-07, 0.2375), (-1.218, 1.843e-07, 1.371e-06), (-1.194, 2.388e-07, -0.2375), (-1.125, -3.339e-08, -0.466), (-1.012, 1.843e-07, -0.6765), (-0.861, 1.299e-07, -0.861), (-0.6765, 3.918e-08, -1.012), (-0.466, 4.826e-08, -1.125), (-0.2375, -2.886e-08, -1.194), (-0.233, 0.04634, 1.194), (-0.457, 0.09091, 1.125), (-0.6635, 0.132, 1.012), (-0.8445, 0.168, 0.861), (-0.993, 0.1975, 0.6765), (-1.103, 0.2195, 0.466), (-1.171, 0.233, 0.2375), (-1.194, 0.2375, 1.371e-06), (-1.171, 0.233, -0.2375), (-1.103, 0.2195, -0.466), (-0.993, 0.1975, -0.6765), (-0.8445, 0.168, -0.861), (-0.6635, 0.132, -1.012), (-0.457, 0.09091, -1.125), (-0.233, 0.04634, -1.194), (-0.2195, 0.09091, 1.194), (-0.4305, 0.1783, 1.125), (-0.625, 0.2589, 1.012), (-0.7955, 0.3295, 0.861), (-0.9354, 0.3874, 0.6765), (-1.039, 0.4305, 0.466), (-1.103, 0.457, 0.2375), (-1.125, 0.466, 1.371e-06), (-1.103, 0.457, -0.2375), (-1.039, 0.4305, -0.466), (-0.9354, 0.3874, -0.6765), (-0.7955, 0.3295, -0.861), (-0.625, 0.2589, -1.012), (-0.4305, 0.1783, -1.125), (-0.2195, 0.09091, -1.194), (-0.1975, 0.132, 1.194), (-0.3874, 0.2589, 1.125), (-0.5625, 0.3758, 1.012), (-0.7159, 0.4783, 0.861), (-0.8418, 0.5625, 0.6765), (-0.9354, 0.625, 0.466), (-0.993, 0.6635, 0.2375), (-1.012, 0.6765, 1.371e-06), (-0.993, 0.6635, -0.2375), (-0.9354, 0.625, -0.466), (-0.8418, 0.5625, -0.6765), (-0.7159, 0.4783, -0.861), (-0.5625, 0.3758, -1.012), (-0.3874, 0.2589, -1.125), (-0.1975, 0.132, -1.194), (-0.168, 0.168, 1.194), (-0.3295, 0.3295, 1.125), (-0.4783, 0.4783, 1.012), (-0.6088, 0.6088, 0.861), (-0.7159, 0.7159, 0.6765), (-0.7955, 0.7955, 0.466), (-0.8445, 0.8445, 0.2375), (-0.861, 0.861, 1.371e-06), (-0.8445, 0.8445, -0.2375), (-0.7955, 0.7955, -0.466), (-0.7159, 0.7159, -0.6765), (-0.6088, 0.6088, -0.861), (-0.4783, 0.4783, -1.012), (-0.3295, 0.3295, -1.125), (-0.168, 0.168, -1.194), (-0.132, 0.1975, 1.194), (-0.2589, 0.3874, 1.125), (-0.3758, 0.5625, 1.012), (-0.4783, 0.7159, 0.861), (-0.5625, 0.8418, 0.6765), (-0.625, 0.9354, 0.466), (-0.6635, 0.993, 0.2375), (-0.6765, 1.012, 1.371e-06), (-0.6635, 0.993, -0.2375), (-0.625, 0.9354, -0.466), (-0.5625, 0.8418, -0.6765), (-0.4783, 0.7159, -0.861), (-0.3758, 0.5625, -1.012), (-0.2589, 0.3874, -1.125), (-0.132, 0.1975, -1.194), (-0.0909, 0.2195, 1.194), (-0.1783, 0.4305, 1.125), (-0.2589, 0.625, 1.012), (-0.3295, 0.7955, 0.861), (-0.3874, 0.9354, 0.6765), (-0.4305, 1.039, 0.466), (-0.457, 1.103, 0.2375), (-0.466, 1.125, 1.371e-06), (-0.457, 1.103, -0.2375), (-0.4305, 1.039, -0.466), (-0.3874, 0.9354, -0.6765), (-0.3295, 0.7955, -0.861), (-0.2589, 0.625, -1.012), (-0.1783, 0.4305, -1.125), (-0.0909, 0.2195, -1.194), (-0.04634, 0.233, 1.194), (-0.0909, 0.457, 1.125), (-0.132, 0.6635, 1.012), (-0.168, 0.8445, 0.861), (-0.1975, 0.993, 0.6765), (-0.2195, 1.103, 0.466), (-0.233, 1.171, 0.2375), (-0.2375, 1.194, 1.371e-06), (-0.233, 1.171, -0.2375), (-0.2195, 1.103, -0.466), (-0.1975, 0.993, -0.6765), (-0.168, 0.8445, -0.861), (-0.132, 0.6635, -1.012), (-0.0909, 0.457, -1.125), (-0.04634, 0.233, -1.194), (1.669e-06, 1.125, -0.466), (2.146e-06, 1.012, -0.6765), (2.146e-06, 0.861, -0.861), (1.669e-06, 0.466, -1.125), (1.669e-06, 0.2375, -1.194)], [], [(3, 2, 12, 13), (479, 478, 20, 21), (4, 3, 13, 14), (9, 479, 21, 22), (5, 4, 14, 15), (480, 9, 22, 23), (6, 5, 15, 16), (481, 480, 23, 24), (7, 6, 16, 17), (0, 296, 10), (205, 481, 24), (8, 7, 17, 18), (1, 0, 10, 11), (477, 8, 18, 19), (2, 1, 11, 12), (478, 477, 19, 20), (12, 11, 26, 27), (20, 19, 34, 35), (13, 12, 27, 28), (21, 20, 35, 36), (14, 13, 28, 29), (22, 21, 36, 37), (15, 14, 29, 30), (23, 22, 37, 38), (16, 15, 30, 31), (24, 23, 38, 39), (17, 16, 31, 32), (10, 296, 25), (205, 24, 39), (18, 17, 32, 33), (11, 10, 25, 26), (19, 18, 33, 34), (31, 30, 45, 46), (39, 38, 53, 54), (32, 31, 46, 47), (25, 296, 40), (205, 39, 54), (33, 32, 47, 48), (26, 25, 40, 41), (34, 33, 48, 49), (27, 26, 41, 42), (35, 34, 49, 50), (28, 27, 42, 43), (36, 35, 50, 51), (29, 28, 43, 44), (37, 36, 51, 52), (30, 29, 44, 45), (38, 37, 52, 53), (50, 49, 64, 65), (43, 42, 57, 58), (51, 50, 65, 66), (44, 43, 58, 59), (52, 51, 66, 67), (45, 44, 59, 60), (53, 52, 67, 68), (46, 45, 60, 61), (54, 53, 68, 69), (47, 46, 61, 62), (40, 296, 55), (205, 54, 69), (48, 47, 62, 63), (41, 40, 55, 56), (49, 48, 63, 64), (42, 41, 56, 57), (69, 68, 83, 84), (62, 61, 76, 77), (55, 296, 70), (205, 69, 84), (63, 62, 77, 78), (56, 55, 70, 71), (64, 63, 78, 79), (57, 56, 71, 72), (65, 64, 79, 80), (58, 57, 72, 73), (66, 65, 80, 81), (59, 58, 73, 74), (67, 66, 81, 82), (60, 59, 74, 75), (68, 67, 82, 83), (61, 60, 75, 76), (73, 72, 87, 88), (81, 80, 95, 96), (74, 73, 88, 89), (82, 81, 96, 97), (75, 74, 89, 90), (83, 82, 97, 98), (76, 75, 90, 91), (84, 83, 98, 99), (77, 76, 91, 92), (70, 296, 85), (205, 84, 99), (78, 77, 92, 93), (71, 70, 85, 86), (79, 78, 93, 94), (72, 71, 86, 87), (80, 79, 94, 95), (92, 91, 106, 107), (85, 296, 100), (205, 99, 114), (93, 92, 107, 108), (86, 85, 100, 101), (94, 93, 108, 109), (87, 86, 101, 102), (95, 94, 109, 110), (88, 87, 102, 103), (96, 95, 110, 111), (89, 88, 103, 104), (97, 96, 111, 112), (90, 89, 104, 105), (98, 97, 112, 113), (91, 90, 105, 106), (99, 98, 113, 114), (111, 110, 125, 126), (104, 103, 118, 119), (112, 111, 126, 127), (105, 104, 119, 120), (113, 112, 127, 128), (106, 105, 120, 121), (114, 113, 128, 129), (107, 106, 121, 122), (100, 296, 115), (205, 114, 129), (108, 107, 122, 123), (101, 100, 115, 116), (109, 108, 123, 124), (102, 101, 116, 117), (110, 109, 124, 125), (103, 102, 117, 118), (205, 129, 144), (123, 122, 137, 138), (116, 115, 130, 131), (124, 123, 138, 139), (117, 116, 131, 132), (125, 124, 139, 140), (118, 117, 132, 133), (126, 125, 140, 141), (119, 118, 133, 134), (127, 126, 141, 142), (120, 119, 134, 135), (128, 127, 142, 143), (121, 120, 135, 136), (129, 128, 143, 144), (122, 121, 136, 137), (115, 296, 130), (142, 141, 156, 157), (135, 134, 149, 150), (143, 142, 157, 158), (136, 135, 150, 151), (144, 143, 158, 159), (137, 136, 151, 152), (130, 296, 145), (205, 144, 159), (138, 137, 152, 153), (131, 130, 145, 146), (139, 138, 153, 154), (132, 131, 146, 147), (140, 139, 154, 155), (133, 132, 147, 148), (141, 140, 155, 156), (134, 133, 148, 149), (146, 145, 160, 161), (154, 153, 168, 169), (147, 146, 161, 162), (155, 154, 169, 170), (148, 147, 162, 163), (156, 155, 170, 171), (149, 148, 163, 164), (157, 156, 171, 172), (150, 149, 164, 165), (158, 157, 172, 173), (151, 150, 165, 166), (159, 158, 173, 174), (152, 151, 166, 167), (145, 296, 160), (205, 159, 174), (153, 152, 167, 168), (165, 164, 179, 180), (173, 172, 187, 188), (166, 165, 180, 181), (174, 173, 188, 189), (167, 166, 181, 182), (160, 296, 175), (205, 174, 189), (168, 167, 182, 183), (161, 160, 175, 176), (169, 168, 183, 184), (162, 161, 176, 177), (170, 169, 184, 185), (163, 162, 177, 178), (171, 170, 185, 186), (164, 163, 178, 179), (172, 171, 186, 187), (184, 183, 198, 199), (177, 176, 191, 192), (185, 184, 199, 200), (178, 177, 192, 193), (186, 185, 200, 201), (179, 178, 193, 194), (187, 186, 201, 202), (180, 179, 194, 195), (188, 187, 202, 203), (181, 180, 195, 196), (189, 188, 203, 204), (182, 181, 196, 197), (175, 296, 190), (205, 189, 204), (183, 182, 197, 198), (176, 175, 190, 191), (203, 202, 218, 219), (196, 195, 211, 212), (204, 203, 219, 220), (197, 196, 212, 213), (190, 296, 206), (205, 204, 220), (198, 197, 213, 214), (191, 190, 206, 207), (199, 198, 214, 215), (192, 191, 207, 208), (200, 199, 215, 216), (193, 192, 208, 209), (201, 200, 216, 217), (194, 193, 209, 210), (202, 201, 217, 218), (195, 194, 210, 211), (208, 207, 222, 223), (216, 215, 230, 231), (209, 208, 223, 224), (217, 216, 231, 232), (210, 209, 224, 225), (218, 217, 232, 233), (211, 210, 225, 226), (219, 218, 233, 234), (212, 211, 226, 227), (220, 219, 234, 235), (213, 212, 227, 228), (206, 296, 221), (205, 220, 235), (214, 213, 228, 229), (207, 206, 221, 222), (215, 214, 229, 230), (227, 226, 241, 242), (235, 234, 249, 250), (228, 227, 242, 243), (221, 296, 236), (205, 235, 250), (229, 228, 243, 244), (222, 221, 236, 237), (230, 229, 244, 245), (223, 222, 237, 238), (231, 230, 245, 246), (224, 223, 238, 239), (232, 231, 246, 247), (225, 224, 239, 240), (233, 232, 247, 248), (226, 225, 240, 241), (234, 233, 248, 249), (246, 245, 260, 261), (239, 238, 253, 254), (247, 246, 261, 262), (240, 239, 254, 255), (248, 247, 262, 263), (241, 240, 255, 256), (249, 248, 263, 264), (242, 241, 256, 257), (250, 249, 264, 265), (243, 242, 257, 258), (236, 296, 251), (205, 250, 265), (244, 243, 258, 259), (237, 236, 251, 252), (245, 244, 259, 260), (238, 237, 252, 253), (265, 264, 279, 280), (258, 257, 272, 273), (251, 296, 266), (205, 265, 280), (259, 258, 273, 274), (252, 251, 266, 267), (260, 259, 274, 275), (253, 252, 267, 268), (261, 260, 275, 276), (254, 253, 268, 269), (262, 261, 276, 277), (255, 254, 269, 270), (263, 262, 277, 278), (256, 255, 270, 271), (264, 263, 278, 279), (257, 256, 271, 272), (277, 276, 291, 292), (270, 269, 284, 285), (278, 277, 292, 293), (271, 270, 285, 286), (279, 278, 293, 294), (272, 271, 286, 287), (280, 279, 294, 295), (273, 272, 287, 288), (266, 296, 281), (205, 280, 295), (274, 273, 288, 289), (267, 266, 281, 282), (275, 274, 289, 290), (268, 267, 282, 283), (276, 275, 290, 291), (269, 268, 283, 284), (281, 296, 297), (205, 295, 311), (289, 288, 304, 305), (282, 281, 297, 298), (290, 289, 305, 306), (283, 282, 298, 299), (291, 290, 306, 307), (284, 283, 299, 300), (292, 291, 307, 308), (285, 284, 300, 301), (293, 292, 308, 309), (286, 285, 301, 302), (294, 293, 309, 310), (287, 286, 302, 303), (295, 294, 310, 311), (288, 287, 303, 304), (301, 300, 315, 316), (309, 308, 323, 324), (302, 301, 316, 317), (310, 309, 324, 325), (303, 302, 317, 318), (311, 310, 325, 326), (304, 303, 318, 319), (297, 296, 312), (205, 311, 326), (305, 304, 319, 320), (298, 297, 312, 313), (306, 305, 320, 321), (299, 298, 313, 314), (307, 306, 321, 322), (300, 299, 314, 315), (308, 307, 322, 323), (320, 319, 334, 335), (313, 312, 327, 328), (321, 320, 335, 336), (314, 313, 328, 329), (322, 321, 336, 337), (315, 314, 329, 330), (323, 322, 337, 338), (316, 315, 330, 331), (324, 323, 338, 339), (317, 316, 331, 332), (325, 324, 339, 340), (318, 317, 332, 333), (326, 325, 340, 341), (319, 318, 333, 334), (312, 296, 327), (205, 326, 341), (339, 338, 353, 354), (332, 331, 346, 347), (340, 339, 354, 355), (333, 332, 347, 348), (341, 340, 355, 356), (334, 333, 348, 349), (327, 296, 342), (205, 341, 356), (335, 334, 349, 350), (328, 327, 342, 343), (336, 335, 350, 351), (329, 328, 343, 344), (337, 336, 351, 352), (330, 329, 344, 345), (338, 337, 352, 353), (331, 330, 345, 346), (343, 342, 357, 358), (351, 350, 365, 366), (344, 343, 358, 359), (352, 351, 366, 367), (345, 344, 359, 360), (353, 352, 367, 368), (346, 345, 360, 361), (354, 353, 368, 369), (347, 346, 361, 362), (355, 354, 369, 370), (348, 347, 362, 363), (356, 355, 370, 371), (349, 348, 363, 364), (342, 296, 357), (205, 356, 371), (350, 349, 364, 365), (362, 361, 376, 377), (370, 369, 384, 385), (363, 362, 377, 378), (371, 370, 385, 386), (364, 363, 378, 379), (357, 296, 372), (205, 371, 386), (365, 364, 379, 380), (358, 357, 372, 373), (366, 365, 380, 381), (359, 358, 373, 374), (367, 366, 381, 382), (360, 359, 374, 375), (368, 367, 382, 383), (361, 360, 375, 376), (369, 368, 383, 384), (381, 380, 395, 396), (374, 373, 388, 389), (382, 381, 396, 397), (375, 374, 389, 390), (383, 382, 397, 398), (376, 375, 390, 391), (384, 383, 398, 399), (377, 376, 391, 392), (385, 384, 399, 400), (378, 377, 392, 393), (386, 385, 400, 401), (379, 378, 393, 394), (372, 296, 387), (205, 386, 401), (380, 379, 394, 395), (373, 372, 387, 388), (400, 399, 414, 415), (393, 392, 407, 408), (401, 400, 415, 416), (394, 393, 408, 409), (387, 296, 402), (205, 401, 416), (395, 394, 409, 410), (388, 387, 402, 403), (396, 395, 410, 411), (389, 388, 403, 404), (397, 396, 411, 412), (390, 389, 404, 405), (398, 397, 412, 413), (391, 390, 405, 406), (399, 398, 413, 414), (392, 391, 406, 407), (412, 411, 426, 427), (405, 404, 419, 420), (413, 412, 427, 428), (406, 405, 420, 421), (414, 413, 428, 429), (407, 406, 421, 422), (415, 414, 429, 430), (408, 407, 422, 423), (416, 415, 430, 431), (409, 408, 423, 424), (402, 296, 417), (205, 416, 431), (410, 409, 424, 425), (403, 402, 417, 418), (411, 410, 425, 426), (404, 403, 418, 419), (431, 430, 445, 446), (424, 423, 438, 439), (417, 296, 432), (205, 431, 446), (425, 424, 439, 440), (418, 417, 432, 433), (426, 425, 440, 441), (419, 418, 433, 434), (427, 426, 441, 442), (420, 419, 434, 435), (428, 427, 442, 443), (421, 420, 435, 436), (429, 428, 443, 444), (422, 421, 436, 437), (430, 429, 444, 445), (423, 422, 437, 438), (435, 434, 449, 450), (443, 442, 457, 458), (436, 435, 450, 451), (444, 443, 458, 459), (437, 436, 451, 452), (445, 444, 459, 460), (438, 437, 452, 453), (446, 445, 460, 461), (439, 438, 453, 454), (432, 296, 447), (205, 446, 461), (440, 439, 454, 455), (433, 432, 447, 448), (441, 440, 455, 456), (434, 433, 448, 449), (442, 441, 456, 457), (454, 453, 468, 469), (447, 296, 462), (205, 461, 476), (455, 454, 469, 470), (448, 447, 462, 463), (456, 455, 470, 471), (449, 448, 463, 464), (457, 456, 471, 472), (450, 449, 464, 465), (458, 457, 472, 473), (451, 450, 465, 466), (459, 458, 473, 474), (452, 451, 466, 467), (460, 459, 474, 475), (453, 452, 467, 468), (461, 460, 475, 476), (473, 472, 478, 479), (466, 465, 3, 4), (474, 473, 479, 9), (467, 466, 4, 5), (475, 474, 9, 480), (468, 467, 5, 6), (476, 475, 480, 481), (469, 468, 6, 7), (462, 296, 0), (205, 476, 481), (470, 469, 7, 8), (463, 462, 0, 1), (471, 470, 8, 477), (464, 463, 1, 2), (472, 471, 477, 478), (465, 464, 2, 3)])
me_sphere.polygons.foreach_set('use_smooth', [True] * 512)
_uv = me_sphere.uv_layers.new(name='UVMap')
_uv.uv.foreach_set('vector', [0.75, 0.75, 0.75, 0.8125, 0.7188, 0.8125, 0.7188, 0.75, 0.75, 0.25, 0.75, 0.3125, 0.7188, 0.3125, 0.7188, 0.25, 0.75, 0.6875, 0.75, 0.75, 0.7188, 0.75, 0.7188, 0.6875, 0.75, 0.1875, 0.75, 0.25, 0.7188, 0.25, 0.7188, 0.1875, 0.75, 0.625, 0.75, 0.6875, 0.7188, 0.6875, 0.7188, 0.625, 0.75, 0.125, 0.75, 0.1875, 0.7188, 0.1875, 0.7188, 0.125, 0.75, 0.5625, 0.75, 0.625, 0.7188, 0.625, 0.7188, 0.5625, 0.75, 0.0625, 0.75, 0.125, 0.7188, 0.125, 0.7187, 0.0625, 0.75, 0.5, 0.75, 0.5625, 0.7188, 0.5625, 0.7188, 0.5, 0.75, 0.9375, 0.7344, 1.0, 0.7187, 0.9375, 0.7344, 0.0, 0.75, 0.0625, 0.7187, 0.0625, 0.75, 0.4375, 0.75, 0.5, 0.7188, 0.5, 0.7188, 0.4375, 0.75, 0.875, 0.75, 0.9375, 0.7187, 0.9375, 0.7188, 0.875, 0.75, 0.375, 0.75, 0.4375, 0.7188, 0.4375, 0.7188, 0.375, 0.75, 0.8125, 0.75, 0.875, 0.7188, 0.875, 0.7188, 0.8125, 0.75, 0.3125, 0.75, 0.375, 0.7188, 0.375, 0.7188, 0.3125, 0.7188, 0.8125, 0.7188, 0.875, 0.6875, 0.875, 0.6875, 0.8125, 0.7188, 0.3125, 0.7188, 0.375, 0.6875, 0.375, 0.6875, 0.3125, 0.7188, 0.75, 0.7188, 0.8125, 0.6875, 0.8125, 0.6875, 0.75, 0.7188, 0.25, 0.7188, 0.3125, 0.6875, 0.3125, 0.6875, 0.25, 0.7188, 0.6875, 0.7188, 0.75, 0.6875, 0.75, 0.6875, 0.6875, 0.7188, 0.1875, 0.7188, 0.25, 0.6875, 0.25, 0.6875, 0.1875, 0.7188, 0.625, 0.7188, 0.6875, 0.6875, 0.6875, 0.6875, 0.625, 0.7188, 0.125, 0.7188, 0.1875, 0.6875, 0.1875, 0.6875, 0.125, 0.7188, 0.5625, 0.7188, 0.625, 0.6875, 0.625, 0.6875, 0.5625, 0.7187, 0.0625, 0.7188, 0.125, 0.6875, 0.125, 0.6875, 0.0625, 0.7188, 0.5, 0.7188, 0.5625, 0.6875, 0.5625, 0.6875, 0.5, 0.7187, 0.9375, 0.7031, 1.0, 0.6875, 0.9375, 0.7031, 0.0, 0.7187, 0.0625, 0.6875, 0.0625, 0.7188, 0.4375, 0.7188, 0.5, 0.6875, 0.5, 0.6875, 0.4375, 0.7188, 0.875, 0.7187, 0.9375, 0.6875, 0.9375, 0.6875, 0.875, 0.7188, 0.375, 0.7188, 0.4375, 0.6875, 0.4375, 0.6875, 0.375, 0.6875, 0.5625, 0.6875, 0.625, 0.6562, 0.625, 0.6562, 0.5625, 0.6875, 0.0625, 0.6875, 0.125, 0.6562, 0.125, 0.6562, 0.0625, 0.6875, 0.5, 0.6875, 0.5625, 0.6562, 0.5625, 0.6562, 0.5, 0.6875, 0.9375, 0.6719, 1.0, 0.6562, 0.9375, 0.6719, 0.0, 0.6875, 0.0625, 0.6562, 0.0625, 0.6875, 0.4375, 0.6875, 0.5, 0.6562, 0.5, 0.6562, 0.4375, 0.6875, 0.875, 0.6875, 0.9375, 0.6562, 0.9375, 0.6562, 0.875, 0.6875, 0.375, 0.6875, 0.4375, 0.6562, 0.4375, 0.6562, 0.375, 0.6875, 0.8125, 0.6875, 0.875, 0.6562, 0.875, 0.6562, 0.8125, 0.6875, 0.3125, 0.6875, 0.375, 0.6562, 0.375, 0.6562, 0.3125, 0.6875, 0.75, 0.6875, 0.8125, 0.6562, 0.8125, 0.6562, 0.75, 0.6875, 0.25, 0.6875, 0.3125, 0.6562, 0.3125, 0.6562, 0.25, 0.6875, 0.6875, 0.6875, 0.75, 0.6562, 0.75, 0.6562, 0.6875, 0.6875, 0.1875, 0.6875, 0.25, 0.6562, 0.25, 0.6562, 0.1875, 0.6875, 0.625, 0.6875, 0.6875, 0.6562, 0.6875, 0.6562, 0.625, 0.6875, 0.125, 0.6875, 0.1875, 0.6562, 0.1875, 0.6562, 0.125, 0.6562, 0.3125, 0.6562, 0.375, 0.625, 0.375, 0.625, 0.3125, 0.6562, 0.75, 0.6562, 0.8125, 0.625, 0.8125, 0.625, 0.75, 0.6562, 0.25, 0.6562, 0.3125, 0.625, 0.3125, 0.625, 0.25, 0.6562, 0.6875, 0.6562, 0.75, 0.625, 0.75, 0.625, 0.6875, 0.6562, 0.1875, 0.6562, 0.25, 0.625, 0.25, 0.625, 0.1875, 0.6562, 0.625, 0.6562, 0.6875, 0.625, 0.6875, 0.625, 0.625, 0.6562, 0.125, 0.6562, 0.1875, 0.625, 0.1875, 0.625, 0.125, 0.6562, 0.5625, 0.6562, 0.625, 0.625, 0.625, 0.625, 0.5625, 0.6562, 0.0625, 0.6562, 0.125, 0.625, 0.125, 0.625, 0.0625, 0.6562, 0.5, 0.6562, 0.5625, 0.625, 0.5625, 0.625, 0.5, 0.6562, 0.9375, 0.6406, 1.0, 0.625, 0.9375, 0.6406, 0.0, 0.6562, 0.0625, 0.625, 0.0625, 0.6562, 0.4375, 0.6562, 0.5, 0.625, 0.5, 0.625, 0.4375, 0.6562, 0.875, 0.6562, 0.9375, 0.625, 0.9375, 0.625, 0.875, 0.6562, 0.375, 0.6562, 0.4375, 0.625, 0.4375, 0.625, 0.375, 0.6562, 0.8125, 0.6562, 0.875, 0.625, 0.875, 0.625, 0.8125, 0.625, 0.0625, 0.625, 0.125, 0.5937, 0.125, 0.5937, 0.0625, 0.625, 0.5, 0.625, 0.5625, 0.5937, 0.5625, 0.5937, 0.5, 0.625, 0.9375, 0.6094, 1.0, 0.5937, 0.9375, 0.6094, 0.0, 0.625, 0.0625, 0.5937, 0.0625, 0.625, 0.4375, 0.625, 0.5, 0.5937, 0.5, 0.5937, 0.4375, 0.625, 0.875, 0.625, 0.9375, 0.5937, 0.9375, 0.5937, 0.875, 0.625, 0.375, 0.625, 0.4375, 0.5937, 0.4375, 0.5938, 0.375, 0.625, 0.8125, 0.625, 0.875, 0.5937, 0.875, 0.5937, 0.8125, 0.625, 0.3125, 0.625, 0.375, 0.5938, 0.375, 0.5937, 0.3125, 0.625, 0.75, 0.625, 0.8125, 0.5937, 0.8125, 0.5937, 0.75, 0.625, 0.25, 0.625, 0.3125, 0.5937, 0.3125, 0.5937, 0.25, 0.625, 0.6875, 0.625, 0.75, 0.5937, 0.75, 0.5937, 0.6875, 0.625, 0.1875, 0.625, 0.25, 0.5937, 0.25, 0.5937, 0.1875, 0.625, 0.625, 0.625, 0.6875, 0.5937, 0.6875, 0.5937, 0.625, 0.625, 0.125, 0.625, 0.1875, 0.5937, 0.1875, 0.5937, 0.125, 0.625, 0.5625, 0.625, 0.625, 0.5937, 0.625, 0.5937, 0.5625, 0.5937, 0.75, 0.5937, 0.8125, 0.5625, 0.8125, 0.5625, 0.75, 0.5937, 0.25, 0.5937, 0.3125, 0.5625, 0.3125, 0.5625, 0.25, 0.5937, 0.6875, 0.5937, 0.75, 0.5625, 0.75, 0.5625, 0.6875, 0.5937, 0.1875, 0.5937, 0.25, 0.5625, 0.25, 0.5625, 0.1875, 0.5937, 0.625, 0.5937, 0.6875, 0.5625, 0.6875, 0.5625, 0.625, 0.5937, 0.125, 0.5937, 0.1875, 0.5625, 0.1875, 0.5625, 0.125, 0.5937, 0.5625, 0.5937, 0.625, 0.5625, 0.625, 0.5625, 0.5625, 0.5937, 0.0625, 0.5937, 0.125, 0.5625, 0.125, 0.5625, 0.0625, 0.5937, 0.5, 0.5937, 0.5625, 0.5625, 0.5625, 0.5625, 0.5, 0.5937, 0.9375, 0.5781, 1.0, 0.5625, 0.9375, 0.5781, 0.0, 0.5937, 0.0625, 0.5625, 0.0625, 0.5937, 0.4375, 0.5937, 0.5, 0.5625, 0.5, 0.5625, 0.4375, 0.5937, 0.875, 0.5937, 0.9375, 0.5625, 0.9375, 0.5625, 0.875, 0.5938, 0.375, 0.5937, 0.4375, 0.5625, 0.4375, 0.5625, 0.375, 0.5937, 0.8125, 0.5937, 0.875, 0.5625, 0.875, 0.5625, 0.8125, 0.5937, 0.3125, 0.5938, 0.375, 0.5625, 0.375, 0.5625, 0.3125, 0.5625, 0.5, 0.5625, 0.5625, 0.5312, 0.5625, 0.5312, 0.5, 0.5625, 0.9375, 0.5469, 1.0, 0.5312, 0.9375, 0.5469, 0.0, 0.5625, 0.0625, 0.5312, 0.0625, 0.5625, 0.4375, 0.5625, 0.5, 0.5312, 0.5, 0.5312, 0.4375, 0.5625, 0.875, 0.5625, 0.9375, 0.5312, 0.9375, 0.5312, 0.875, 0.5625, 0.375, 0.5625, 0.4375, 0.5312, 0.4375, 0.5312, 0.375, 0.5625, 0.8125, 0.5625, 0.875, 0.5312, 0.875, 0.5312, 0.8125, 0.5625, 0.3125, 0.5625, 0.375, 0.5312, 0.375, 0.5312, 0.3125, 0.5625, 0.75, 0.5625, 0.8125, 0.5312, 0.8125, 0.5312, 0.75, 0.5625, 0.25, 0.5625, 0.3125, 0.5312, 0.3125, 0.5312, 0.25, 0.5625, 0.6875, 0.5625, 0.75, 0.5312, 0.75, 0.5312, 0.6875, 0.5625, 0.1875, 0.5625, 0.25, 0.5312, 0.25, 0.5312, 0.1875, 0.5625, 0.625, 0.5625, 0.6875, 0.5312, 0.6875, 0.5312, 0.625, 0.5625, 0.125, 0.5625, 0.1875, 0.5312, 0.1875, 0.5312, 0.125, 0.5625, 0.5625, 0.5625, 0.625, 0.5312, 0.625, 0.5312, 0.5625, 0.5625, 0.0625, 0.5625, 0.125, 0.5312, 0.125, 0.5312, 0.0625, 0.5312, 0.25, 0.5312, 0.3125, 0.5, 0.3125, 0.5, 0.25, 0.5312, 0.6875, 0.5312, 0.75, 0.5, 0.75, 0.5, 0.6875, 0.5312, 0.1875, 0.5312, 0.25, 0.5, 0.25, 0.5, 0.1875, 0.5312, 0.625, 0.5312, 0.6875, 0.5, 0.6875, 0.5, 0.625, 0.5312, 0.125, 0.5312, 0.1875, 0.5, 0.1875, 0.5, 0.125, 0.5312, 0.5625, 0.5312, 0.625, 0.5, 0.625, 0.5, 0.5625, 0.5312, 0.0625, 0.5312, 0.125, 0.5, 0.125, 0.5, 0.0625, 0.5312, 0.5, 0.5312, 0.5625, 0.5, 0.5625, 0.5, 0.5, 0.5312, 0.9375, 0.5156, 1.0, 0.5, 0.9375, 0.5156, 0.0, 0.5312, 0.0625, 0.5, 0.0625, 0.5312, 0.4375, 0.5312, 0.5, 0.5, 0.5, 0.5, 0.4375, 0.5312, 0.875, 0.5312, 0.9375, 0.5, 0.9375, 0.5, 0.875, 0.5312, 0.375, 0.5312, 0.4375, 0.5, 0.4375, 0.5, 0.375, 0.5312, 0.8125, 0.5312, 0.875, 0.5, 0.875, 0.5, 0.8125, 0.5312, 0.3125, 0.5312, 0.375, 0.5, 0.375, 0.5, 0.3125, 0.5312, 0.75, 0.5312, 0.8125, 0.5, 0.8125, 0.5, 0.75, 0.4844, 0.0, 0.5, 0.0625, 0.4687, 0.0625, 0.5, 0.4375, 0.5, 0.5, 0.4687, 0.5, 0.4687, 0.4375, 0.5, 0.875, 0.5, 0.9375, 0.4687, 0.9375, 0.4687, 0.875, 0.5, 0.375, 0.5, 0.4375, 0.4687, 0.4375, 0.4687, 0.375, 0.5, 0.8125, 0.5, 0.875, 0.4687, 0.875, 0.4687, 0.8125, 0.5, 0.3125, 0.5, 0.375, 0.4687, 0.375, 0.4687, 0.3125, 0.5, 0.75, 0.5, 0.8125, 0.4687, 0.8125, 0.4687, 0.75, 0.5, 0.25, 0.5, 0.3125, 0.4687, 0.3125, 0.4687, 0.25, 0.5, 0.6875, 0.5, 0.75, 0.4687, 0.75, 0.4687, 0.6875, 0.5, 0.1875, 0.5, 0.25, 0.4687, 0.25, 0.4687, 0.1875, 0.5, 0.625, 0.5, 0.6875, 0.4687, 0.6875, 0.4687, 0.625, 0.5, 0.125, 0.5, 0.1875, 0.4687, 0.1875, 0.4687, 0.125, 0.5, 0.5625, 0.5, 0.625, 0.4687, 0.625, 0.4687, 0.5625, 0.5, 0.0625, 0.5, 0.125, 0.4687, 0.125, 0.4687, 0.0625, 0.5, 0.5, 0.5, 0.5625, 0.4687, 0.5625, 0.4687, 0.5, 0.5, 0.9375, 0.4844, 1.0, 0.4687, 0.9375, 0.4687, 0.1875, 0.4687, 0.25, 0.4375, 0.25, 0.4375, 0.1875, 0.4687, 0.625, 0.4687, 0.6875, 0.4375, 0.6875, 0.4375, 0.625, 0.4687, 0.125, 0.4687, 0.1875, 0.4375, 0.1875, 0.4375, 0.125, 0.4687, 0.5625, 0.4687, 0.625, 0.4375, 0.625, 0.4375, 0.5625, 0.4687, 0.0625, 0.4687, 0.125, 0.4375, 0.125, 0.4375, 0.0625, 0.4687, 0.5, 0.4687, 0.5625, 0.4375, 0.5625, 0.4375, 0.5, 0.4687, 0.9375, 0.4531, 1.0, 0.4375, 0.9375, 0.4531, 0.0, 0.4687, 0.0625, 0.4375, 0.0625, 0.4687, 0.4375, 0.4687, 0.5, 0.4375, 0.5, 0.4375, 0.4375, 0.4687, 0.875, 0.4687, 0.9375, 0.4375, 0.9375, 0.4375, 0.875, 0.4687, 0.375, 0.4687, 0.4375, 0.4375, 0.4375, 0.4375, 0.375, 0.4687, 0.8125, 0.4687, 0.875, 0.4375, 0.875, 0.4375, 0.8125, 0.4687, 0.3125, 0.4687, 0.375, 0.4375, 0.375, 0.4375, 0.3125, 0.4687, 0.75, 0.4687, 0.8125, 0.4375, 0.8125, 0.4375, 0.75, 0.4687, 0.25, 0.4687, 0.3125, 0.4375, 0.3125, 0.4375, 0.25, 0.4687, 0.6875, 0.4687, 0.75, 0.4375, 0.75, 0.4375, 0.6875, 0.4375, 0.875, 0.4375, 0.9375, 0.4062, 0.9375, 0.4062, 0.875, 0.4375, 0.375, 0.4375, 0.4375, 0.4062, 0.4375, 0.4062, 0.375, 0.4375, 0.8125, 0.4375, 0.875, 0.4062, 0.875, 0.4062, 0.8125, 0.4375, 0.3125, 0.4375, 0.375, 0.4062, 0.375, 0.4062, 0.3125, 0.4375, 0.75, 0.4375, 0.8125, 0.4062, 0.8125, 0.4062, 0.75, 0.4375, 0.25, 0.4375, 0.3125, 0.4062, 0.3125, 0.4062, 0.25, 0.4375, 0.6875, 0.4375, 0.75, 0.4062, 0.75, 0.4062, 0.6875, 0.4375, 0.1875, 0.4375, 0.25, 0.4062, 0.25, 0.4062, 0.1875, 0.4375, 0.625, 0.4375, 0.6875, 0.4062, 0.6875, 0.4062, 0.625, 0.4375, 0.125, 0.4375, 0.1875, 0.4062, 0.1875, 0.4062, 0.125, 0.4375, 0.5625, 0.4375, 0.625, 0.4062, 0.625, 0.4062, 0.5625, 0.4375, 0.0625, 0.4375, 0.125, 0.4062, 0.125, 0.4062, 0.0625, 0.4375, 0.5, 0.4375, 0.5625, 0.4062, 0.5625, 0.4062, 0.5, 0.4375, 0.9375, 0.4219, 1.0, 0.4062, 0.9375, 0.4219, 0.0, 0.4375, 0.0625, 0.4062, 0.0625, 0.4375, 0.4375, 0.4375, 0.5, 0.4062, 0.5, 0.4062, 0.4375, 0.4062, 0.625, 0.4062, 0.6875, 0.375, 0.6875, 0.375, 0.625, 0.4062, 0.125, 0.4062, 0.1875, 0.375, 0.1875, 0.375, 0.125, 0.4062, 0.5625, 0.4062, 0.625, 0.375, 0.625, 0.375, 0.5625, 0.4062, 0.0625, 0.4062, 0.125, 0.375, 0.125, 0.375, 0.0625, 0.4062, 0.5, 0.4062, 0.5625, 0.375, 0.5625, 0.375, 0.5, 0.4062, 0.9375, 0.3906, 1.0, 0.375, 0.9375, 0.3906, 0.0, 0.4062, 0.0625, 0.375, 0.0625, 0.4062, 0.4375, 0.4062, 0.5, 0.375, 0.5, 0.375, 0.4375, 0.4062, 0.875, 0.4062, 0.9375, 0.375, 0.9375, 0.375, 0.875, 0.4062, 0.375, 0.4062, 0.4375, 0.375, 0.4375, 0.375, 0.375, 0.4062, 0.8125, 0.4062, 0.875, 0.375, 0.875, 0.375, 0.8125, 0.4062, 0.3125, 0.4062, 0.375, 0.375, 0.375, 0.375, 0.3125, 0.4062, 0.75, 0.4062, 0.8125, 0.375, 0.8125, 0.375, 0.75, 0.4062, 0.25, 0.4062, 0.3125, 0.375, 0.3125, 0.375, 0.25, 0.4062, 0.6875, 0.4062, 0.75, 0.375, 0.75, 0.375, 0.6875, 0.4062, 0.1875, 0.4062, 0.25, 0.375, 0.25, 0.375, 0.1875, 0.375, 0.375, 0.375, 0.4375, 0.3437, 0.4375, 0.3437, 0.375, 0.375, 0.8125, 0.375, 0.875, 0.3437, 0.875, 0.3437, 0.8125, 0.375, 0.3125, 0.375, 0.375, 0.3437, 0.375, 0.3437, 0.3125, 0.375, 0.75, 0.375, 0.8125, 0.3437, 0.8125, 0.3437, 0.75, 0.375, 0.25, 0.375, 0.3125, 0.3437, 0.3125, 0.3437, 0.25, 0.375, 0.6875, 0.375, 0.75, 0.3437, 0.75, 0.3437, 0.6875, 0.375, 0.1875, 0.375, 0.25, 0.3437, 0.25, 0.3437, 0.1875, 0.375, 0.625, 0.375, 0.6875, 0.3437, 0.6875, 0.3437, 0.625, 0.375, 0.125, 0.375, 0.1875, 0.3437, 0.1875, 0.3437, 0.125, 0.375, 0.5625, 0.375, 0.625, 0.3437, 0.625, 0.3437, 0.5625, 0.375, 0.0625, 0.375, 0.125, 0.3437, 0.125, 0.3437, 0.0625, 0.375, 0.5, 0.375, 0.5625, 0.3437, 0.5625, 0.3437, 0.5, 0.375, 0.9375, 0.3594, 1.0, 0.3437, 0.9375, 0.3594, 0.0, 0.375, 0.0625, 0.3437, 0.0625, 0.375, 0.4375, 0.375, 0.5, 0.3437, 0.5, 0.3437, 0.4375, 0.375, 0.875, 0.375, 0.9375, 0.3437, 0.9375, 0.3437, 0.875, 0.3437, 0.125, 0.3437, 0.1875, 0.3125, 0.1875, 0.3125, 0.125, 0.3437, 0.5625, 0.3437, 0.625, 0.3125, 0.625, 0.3125, 0.5625, 0.3437, 0.0625, 0.3437, 0.125, 0.3125, 0.125, 0.3125, 0.0625, 0.3437, 0.5, 0.3437, 0.5625, 0.3125, 0.5625, 0.3125, 0.5, 0.3437, 0.9375, 0.3281, 1.0, 0.3125, 0.9375, 0.3281, 0.0, 0.3437, 0.0625, 0.3125, 0.0625, 0.3437, 0.4375, 0.3437, 0.5, 0.3125, 0.5, 0.3125, 0.4375, 0.3437, 0.875, 0.3437, 0.9375, 0.3125, 0.9375, 0.3125, 0.875, 0.3437, 0.375, 0.3437, 0.4375, 0.3125, 0.4375, 0.3125, 0.375, 0.3437, 0.8125, 0.3437, 0.875, 0.3125, 0.875, 0.3125, 0.8125, 0.3437, 0.3125, 0.3437, 0.375, 0.3125, 0.375, 0.3125, 0.3125, 0.3437, 0.75, 0.3437, 0.8125, 0.3125, 0.8125, 0.3125, 0.75, 0.3437, 0.25, 0.3437, 0.3125, 0.3125, 0.3125, 0.3125, 0.25, 0.3437, 0.6875, 0.3437, 0.75, 0.3125, 0.75, 0.3125, 0.6875, 0.3437, 0.1875, 0.3437, 0.25, 0.3125, 0.25, 0.3125, 0.1875, 0.3437, 0.625, 0.3437, 0.6875, 0.3125, 0.6875, 0.3125, 0.625, 0.3125, 0.8125, 0.3125, 0.875, 0.2812, 0.875, 0.2812, 0.8125, 0.3125, 0.3125, 0.3125, 0.375, 0.2812, 0.375, 0.2812, 0.3125, 0.3125, 0.75, 0.3125, 0.8125, 0.2812, 0.8125, 0.2812, 0.75, 0.3125, 0.25, 0.3125, 0.3125, 0.2812, 0.3125, 0.2812, 0.25, 0.3125, 0.6875, 0.3125, 0.75, 0.2812, 0.75, 0.2812, 0.6875, 0.3125, 0.1875, 0.3125, 0.25, 0.2812, 0.25, 0.2812, 0.1875, 0.3125, 0.625, 0.3125, 0.6875, 0.2812, 0.6875, 0.2812, 0.625, 0.3125, 0.125, 0.3125, 0.1875, 0.2812, 0.1875, 0.2812, 0.125, 0.3125, 0.5625, 0.3125, 0.625, 0.2812, 0.625, 0.2812, 0.5625, 0.3125, 0.0625, 0.3125, 0.125, 0.2812, 0.125, 0.2812, 0.0625, 0.3125, 0.5, 0.3125, 0.5625, 0.2812, 0.5625, 0.2812, 0.5, 0.3125, 0.9375, 0.2969, 1.0, 0.2812, 0.9375, 0.2969, 0.0, 0.3125, 0.0625, 0.2812, 0.0625, 0.3125, 0.4375, 0.3125, 0.5, 0.2812, 0.5, 0.2812, 0.4375, 0.3125, 0.875, 0.3125, 0.9375, 0.2812, 0.9375, 0.2812, 0.875, 0.3125, 0.375, 0.3125, 0.4375, 0.2812, 0.4375, 0.2812, 0.375, 0.2812, 0.5625, 0.2812, 0.625, 0.25, 0.625, 0.25, 0.5625, 0.2812, 0.0625, 0.2812, 0.125, 0.25, 0.125, 0.25, 0.0625, 0.2812, 0.5, 0.2812, 0.5625, 0.25, 0.5625, 0.25, 0.5, 0.2812, 0.9375, 0.2656, 1.0, 0.25, 0.9375, 0.2656, 0.0, 0.2812, 0.0625, 0.25, 0.0625, 0.2812, 0.4375, 0.2812, 0.5, 0.25, 0.5, 0.25, 0.4375, 0.2812, 0.875, 0.2812, 0.9375, 0.25, 0.9375, 0.25, 0.875, 0.2812, 0.375, 0.2812, 0.4375, 0.25, 0.4375, 0.25, 0.375, 0.2812, 0.8125, 0.2812, 0.875, 0.25, 0.875, 0.25, 0.8125, 0.2812, 0.3125, 0.2812, 0.375, 0.25, 0.375, 0.25, 0.3125, 0.2812, 0.75, 0.2812, 0.8125, 0.25, 0.8125, 0.25, 0.75, 0.2812, 0.25, 0.2812, 0.3125, 0.25, 0.3125, 0.25, 0.25, 0.2812, 0.6875, 0.2812, 0.75, 0.25, 0.75, 0.25, 0.6875, 0.2812, 0.1875, 0.2812, 0.25, 0.25, 0.25, 0.25, 0.1875, 0.2812, 0.625, 0.2812, 0.6875, 0.25, 0.6875, 0.25, 0.625, 0.2812, 0.125, 0.2812, 0.1875, 0.25, 0.1875, 0.25, 0.125, 0.25, 0.3125, 0.25, 0.375, 0.2188, 0.375, 0.2187, 0.3125, 0.25, 0.75, 0.25, 0.8125, 0.2188, 0.8125, 0.2187, 0.75, 0.25, 0.25, 0.25, 0.3125, 0.2187, 0.3125, 0.2187, 0.25, 0.25, 0.6875, 0.25, 0.75, 0.2187, 0.75, 0.2187, 0.6875, 0.25, 0.1875, 0.25, 0.25, 0.2187, 0.25, 0.2188, 0.1875, 0.25, 0.625, 0.25, 0.6875, 0.2187, 0.6875, 0.2188, 0.625, 0.25, 0.125, 0.25, 0.1875, 0.2188, 0.1875, 0.2188, 0.125, 0.25, 0.5625, 0.25, 0.625, 0.2188, 0.625, 0.2187, 0.5625, 0.25, 0.0625, 0.25, 0.125, 0.2188, 0.125, 0.2188, 0.0625, 0.25, 0.5, 0.25, 0.5625, 0.2187, 0.5625, 0.2187, 0.5, 0.25, 0.9375, 0.2344, 1.0, 0.2188, 0.9375, 0.2344, 0.0, 0.25, 0.0625, 0.2188, 0.0625, 0.25, 0.4375, 0.25, 0.5, 0.2187, 0.5, 0.2187, 0.4375, 0.25, 0.875, 0.25, 0.9375, 0.2188, 0.9375, 0.2188, 0.875, 0.25, 0.375, 0.25, 0.4375, 0.2187, 0.4375, 0.2188, 0.375, 0.25, 0.8125, 0.25, 0.875, 0.2188, 0.875, 0.2188, 0.8125, 0.2188, 0.0625, 0.2188, 0.125, 0.1875, 0.125, 0.1875, 0.0625, 0.2187, 0.5, 0.2187, 0.5625, 0.1875, 0.5625, 0.1875, 0.5, 0.2188, 0.9375, 0.2031, 1.0, 0.1875, 0.9375, 0.2031, 0.0, 0.2188, 0.0625, 0.1875, 0.0625, 0.2187, 0.4375, 0.2187, 0.5, 0.1875, 0.5, 0.1875, 0.4375, 0.2188, 0.875, 0.2188, 0.9375, 0.1875, 0.9375, 0.1875, 0.875, 0.2188, 0.375, 0.2187, 0.4375, 0.1875, 0.4375, 0.1875, 0.375, 0.2188, 0.8125, 0.2188, 0.875, 0.1875, 0.875, 0.1875, 0.8125, 0.2187, 0.3125, 0.2188, 0.375, 0.1875, 0.375, 0.1875, 0.3125, 0.2187, 0.75, 0.2188, 0.8125, 0.1875, 0.8125, 0.1875, 0.75, 0.2187, 0.25, 0.2187, 0.3125, 0.1875, 0.3125, 0.1875, 0.25, 0.2187, 0.6875, 0.2187, 0.75, 0.1875, 0.75, 0.1875, 0.6875, 0.2188, 0.1875, 0.2187, 0.25, 0.1875, 0.25, 0.1875, 0.1875, 0.2188, 0.625, 0.2187, 0.6875, 0.1875, 0.6875, 0.1875, 0.625, 0.2188, 0.125, 0.2188, 0.1875, 0.1875, 0.1875, 0.1875, 0.125, 0.2187, 0.5625, 0.2188, 0.625, 0.1875, 0.625, 0.1875, 0.5625, 0.1875, 0.25, 0.1875, 0.3125, 0.1562, 0.3125, 0.1563, 0.25, 0.1875, 0.6875, 0.1875, 0.75, 0.1563, 0.75, 0.1562, 0.6875, 0.1875, 0.1875, 0.1875, 0.25, 0.1563, 0.25, 0.1563, 0.1875, 0.1875, 0.625, 0.1875, 0.6875, 0.1562, 0.6875, 0.1563, 0.625, 0.1875, 0.125, 0.1875, 0.1875, 0.1563, 0.1875, 0.1563, 0.125, 0.1875, 0.5625, 0.1875, 0.625, 0.1563, 0.625, 0.1562, 0.5625, 0.1875, 0.0625, 0.1875, 0.125, 0.1563, 0.125, 0.1563, 0.0625, 0.1875, 0.5, 0.1875, 0.5625, 0.1562, 0.5625, 0.1562, 0.5, 0.1875, 0.9375, 0.1719, 1.0, 0.1563, 0.9375, 0.1719, 0.0, 0.1875, 0.0625, 0.1563, 0.0625, 0.1875, 0.4375, 0.1875, 0.5, 0.1562, 0.5, 0.1562, 0.4375, 0.1875, 0.875, 0.1875, 0.9375, 0.1563, 0.9375, 0.1563, 0.875, 0.1875, 0.375, 0.1875, 0.4375, 0.1562, 0.4375, 0.1563, 0.375, 0.1875, 0.8125, 0.1875, 0.875, 0.1563, 0.875, 0.1563, 0.8125, 0.1875, 0.3125, 0.1875, 0.375, 0.1563, 0.375, 0.1562, 0.3125, 0.1875, 0.75, 0.1875, 0.8125, 0.1563, 0.8125, 0.1563, 0.75, 0.1563, 0.9375, 0.1406, 1.0, 0.125, 0.9375, 0.1406, 0.0, 0.1563, 0.0625, 0.125, 0.0625, 0.1562, 0.4375, 0.1562, 0.5, 0.125, 0.5, 0.125, 0.4375, 0.1563, 0.875, 0.1563, 0.9375, 0.125, 0.9375, 0.125, 0.875, 0.1563, 0.375, 0.1562, 0.4375, 0.125, 0.4375, 0.125, 0.375, 0.1563, 0.8125, 0.1563, 0.875, 0.125, 0.875, 0.125, 0.8125, 0.1562, 0.3125, 0.1563, 0.375, 0.125, 0.375, 0.125, 0.3125, 0.1563, 0.75, 0.1563, 0.8125, 0.125, 0.8125, 0.125, 0.75, 0.1563, 0.25, 0.1562, 0.3125, 0.125, 0.3125, 0.125, 0.25, 0.1562, 0.6875, 0.1563, 0.75, 0.125, 0.75, 0.125, 0.6875, 0.1563, 0.1875, 0.1563, 0.25, 0.125, 0.25, 0.125, 0.1875, 0.1563, 0.625, 0.1562, 0.6875, 0.125, 0.6875, 0.125, 0.625, 0.1563, 0.125, 0.1563, 0.1875, 0.125, 0.1875, 0.125, 0.125, 0.1562, 0.5625, 0.1563, 0.625, 0.125, 0.625, 0.125, 0.5625, 0.1563, 0.0625, 0.1563, 0.125, 0.125, 0.125, 0.125, 0.0625, 0.1562, 0.5, 0.1562, 0.5625, 0.125, 0.5625, 0.125, 0.5, 0.125, 0.6875, 0.125, 0.75, 0.09375, 0.75, 0.09375, 0.6875, 0.125, 0.1875, 0.125, 0.25, 0.09375, 0.25, 0.09375, 0.1875, 0.125, 0.625, 0.125, 0.6875, 0.09375, 0.6875, 0.09375, 0.625, 0.125, 0.125, 0.125, 0.1875, 0.09375, 0.1875, 0.09375, 0.125, 0.125, 0.5625, 0.125, 0.625, 0.09375, 0.625, 0.09375, 0.5625, 0.125, 0.0625, 0.125, 0.125, 0.09375, 0.125, 0.09375, 0.0625, 0.125, 0.5, 0.125, 0.5625, 0.09375, 0.5625, 0.09375, 0.5, 0.125, 0.9375, 0.1094, 1.0, 0.09375, 0.9375, 0.1094, 0.0, 0.125, 0.0625, 0.09375, 0.0625, 0.125, 0.4375, 0.125, 0.5, 0.09375, 0.5, 0.09375, 0.4375, 0.125, 0.875, 0.125, 0.9375, 0.09375, 0.9375, 0.09375, 0.875, 0.125, 0.375, 0.125, 0.4375, 0.09375, 0.4375, 0.09375, 0.375, 0.125, 0.8125, 0.125, 0.875, 0.09375, 0.875, 0.09375, 0.8125, 0.125, 0.3125, 0.125, 0.375, 0.09375, 0.375, 0.09375, 0.3125, 0.125, 0.75, 0.125, 0.8125, 0.09375, 0.8125, 0.09375, 0.75, 0.125, 0.25, 0.125, 0.3125, 0.09375, 0.3125, 0.09375, 0.25, 0.09375, 0.4375, 0.09375, 0.5, 0.0625, 0.5, 0.0625, 0.4375, 0.09375, 0.875, 0.09375, 0.9375, 0.0625, 0.9375, 0.0625, 0.875, 0.09375, 0.375, 0.09375, 0.4375, 0.0625, 0.4375, 0.0625, 0.375, 0.09375, 0.8125, 0.09375, 0.875, 0.0625, 0.875, 0.0625, 0.8125, 0.09375, 0.3125, 0.09375, 0.375, 0.0625, 0.375, 0.0625, 0.3125, 0.09375, 0.75, 0.09375, 0.8125, 0.0625, 0.8125, 0.0625, 0.75, 0.09375, 0.25, 0.09375, 0.3125, 0.0625, 0.3125, 0.0625, 0.25, 0.09375, 0.6875, 0.09375, 0.75, 0.0625, 0.75, 0.0625, 0.6875, 0.09375, 0.1875, 0.09375, 0.25, 0.0625, 0.25, 0.0625, 0.1875, 0.09375, 0.625, 0.09375, 0.6875, 0.0625, 0.6875, 0.0625, 0.625, 0.09375, 0.125, 0.09375, 0.1875, 0.0625, 0.1875, 0.0625, 0.125, 0.09375, 0.5625, 0.09375, 0.625, 0.0625, 0.625, 0.0625, 0.5625, 0.09375, 0.0625, 0.09375, 0.125, 0.0625, 0.125, 0.0625, 0.0625, 0.09375, 0.5, 0.09375, 0.5625, 0.0625, 0.5625, 0.0625, 0.5, 0.09375, 0.9375, 0.07813, 1.0, 0.0625, 0.9375, 0.07813, 0.0, 0.09375, 0.0625, 0.0625, 0.0625, 0.0625, 0.1875, 0.0625, 0.25, 0.03125, 0.25, 0.03125, 0.1875, 0.0625, 0.625, 0.0625, 0.6875, 0.03125, 0.6875, 0.03125, 0.625, 0.0625, 0.125, 0.0625, 0.1875, 0.03125, 0.1875, 0.03125, 0.125, 0.0625, 0.5625, 0.0625, 0.625, 0.03125, 0.625, 0.03125, 0.5625, 0.0625, 0.0625, 0.0625, 0.125, 0.03125, 0.125, 0.03125, 0.0625, 0.0625, 0.5, 0.0625, 0.5625, 0.03125, 0.5625, 0.03125, 0.5, 0.0625, 0.9375, 0.04688, 1.0, 0.03125, 0.9375, 0.04688, 0.0, 0.0625, 0.0625, 0.03125, 0.0625, 0.0625, 0.4375, 0.0625, 0.5, 0.03125, 0.5, 0.03125, 0.4375, 0.0625, 0.875, 0.0625, 0.9375, 0.03125, 0.9375, 0.03125, 0.875, 0.0625, 0.375, 0.0625, 0.4375, 0.03125, 0.4375, 0.03125, 0.375, 0.0625, 0.8125, 0.0625, 0.875, 0.03125, 0.875, 0.03125, 0.8125, 0.0625, 0.3125, 0.0625, 0.375, 0.03125, 0.375, 0.03125, 0.3125, 0.0625, 0.75, 0.0625, 0.8125, 0.03125, 0.8125, 0.03125, 0.75, 0.0625, 0.25, 0.0625, 0.3125, 0.03125, 0.3125, 0.03125, 0.25, 0.0625, 0.6875, 0.0625, 0.75, 0.03125, 0.75, 0.03125, 0.6875, 0.03125, 0.875, 0.03125, 0.9375, 2.384e-07, 0.9375, 8.941e-08, 0.875, 0.03125, 0.375, 0.03125, 0.4375, 0.0, 0.4375, 5.96e-08, 0.375, 0.03125, 0.8125, 0.03125, 0.875, 8.941e-08, 0.875, 5.96e-08, 0.8125, 0.03125, 0.3125, 0.03125, 0.375, 5.96e-08, 0.375, 0.0, 0.3125, 0.03125, 0.75, 0.03125, 0.8125, 5.96e-08, 0.8125, 0.0, 0.75, 0.03125, 0.25, 0.03125, 0.3125, 0.0, 0.3125, 0.0, 0.25, 0.03125, 0.6875, 0.03125, 0.75, 0.0, 0.75, 0.0, 0.6875, 0.03125, 0.1875, 0.03125, 0.25, 0.0, 0.25, 5.96e-08, 0.1875, 0.03125, 0.625, 0.03125, 0.6875, 0.0, 0.6875, 5.96e-08, 0.625, 0.03125, 0.125, 0.03125, 0.1875, 5.96e-08, 0.1875, 8.941e-08, 0.125, 0.03125, 0.5625, 0.03125, 0.625, 5.96e-08, 0.625, 0.0, 0.5625, 0.03125, 0.0625, 0.03125, 0.125, 8.941e-08, 0.125, 2.384e-07, 0.0625, 0.03125, 0.5, 0.03125, 0.5625, 0.0, 0.5625, 0.0, 0.5, 0.03125, 0.9375, 0.01563, 1.0, 2.384e-07, 0.9375, 0.01563, 0.0, 0.03125, 0.0625, 2.384e-07, 0.0625, 0.03125, 0.4375, 0.03125, 0.5, 0.0, 0.5, 0.0, 0.4375, 1.0, 0.625, 1.0, 0.6875, 0.9688, 0.6875, 0.9688, 0.625, 1.0, 0.125, 1.0, 0.1875, 0.9688, 0.1875, 0.9688, 0.125, 1.0, 0.5625, 1.0, 0.625, 0.9688, 0.625, 0.9688, 0.5625, 1.0, 0.0625, 1.0, 0.125, 0.9688, 0.125, 0.9688, 0.0625, 1.0, 0.5, 1.0, 0.5625, 0.9688, 0.5625, 0.9688, 0.5, 1.0, 0.9375, 0.9844, 1.0, 0.9688, 0.9375, 0.9844, 0.0, 1.0, 0.0625, 0.9688, 0.0625, 1.0, 0.4375, 1.0, 0.5, 0.9688, 0.5, 0.9688, 0.4375, 1.0, 0.875, 1.0, 0.9375, 0.9688, 0.9375, 0.9688, 0.875, 1.0, 0.375, 1.0, 0.4375, 0.9688, 0.4375, 0.9688, 0.375, 1.0, 0.8125, 1.0, 0.875, 0.9688, 0.875, 0.9688, 0.8125, 1.0, 0.3125, 1.0, 0.375, 0.9688, 0.375, 0.9688, 0.3125, 1.0, 0.75, 1.0, 0.8125, 0.9688, 0.8125, 0.9688, 0.75, 1.0, 0.25, 1.0, 0.3125, 0.9688, 0.3125, 0.9688, 0.25, 1.0, 0.6875, 1.0, 0.75, 0.9688, 0.75, 0.9688, 0.6875, 1.0, 0.1875, 1.0, 0.25, 0.9688, 0.25, 0.9688, 0.1875, 0.9688, 0.375, 0.9688, 0.4375, 0.9375, 0.4375, 0.9375, 0.375, 0.9688, 0.8125, 0.9688, 0.875, 0.9375, 0.875, 0.9375, 0.8125, 0.9688, 0.3125, 0.9688, 0.375, 0.9375, 0.375, 0.9375, 0.3125, 0.9688, 0.75, 0.9688, 0.8125, 0.9375, 0.8125, 0.9375, 0.75, 0.9688, 0.25, 0.9688, 0.3125, 0.9375, 0.3125, 0.9375, 0.25, 0.9688, 0.6875, 0.9688, 0.75, 0.9375, 0.75, 0.9375, 0.6875, 0.9688, 0.1875, 0.9688, 0.25, 0.9375, 0.25, 0.9375, 0.1875, 0.9688, 0.625, 0.9688, 0.6875, 0.9375, 0.6875, 0.9375, 0.625, 0.9688, 0.125, 0.9688, 0.1875, 0.9375, 0.1875, 0.9375, 0.125, 0.9688, 0.5625, 0.9688, 0.625, 0.9375, 0.625, 0.9375, 0.5625, 0.9688, 0.0625, 0.9688, 0.125, 0.9375, 0.125, 0.9375, 0.0625, 0.9688, 0.5, 0.9688, 0.5625, 0.9375, 0.5625, 0.9375, 0.5, 0.9688, 0.9375, 0.9531, 1.0, 0.9375, 0.9375, 0.9531, 0.0, 0.9688, 0.0625, 0.9375, 0.0625, 0.9688, 0.4375, 0.9688, 0.5, 0.9375, 0.5, 0.9375, 0.4375, 0.9688, 0.875, 0.9688, 0.9375, 0.9375, 0.9375, 0.9375, 0.875, 0.9375, 0.125, 0.9375, 0.1875, 0.9062, 0.1875, 0.9063, 0.125, 0.9375, 0.5625, 0.9375, 0.625, 0.9062, 0.625, 0.9062, 0.5625, 0.9375, 0.0625, 0.9375, 0.125, 0.9063, 0.125, 0.9063, 0.0625, 0.9375, 0.5, 0.9375, 0.5625, 0.9062, 0.5625, 0.9062, 0.5, 0.9375, 0.9375, 0.9219, 1.0, 0.9063, 0.9375, 0.9219, 0.0, 0.9375, 0.0625, 0.9063, 0.0625, 0.9375, 0.4375, 0.9375, 0.5, 0.9062, 0.5, 0.9062, 0.4375, 0.9375, 0.875, 0.9375, 0.9375, 0.9063, 0.9375, 0.9063, 0.875, 0.9375, 0.375, 0.9375, 0.4375, 0.9062, 0.4375, 0.9062, 0.375, 0.9375, 0.8125, 0.9375, 0.875, 0.9063, 0.875, 0.9062, 0.8125, 0.9375, 0.3125, 0.9375, 0.375, 0.9062, 0.375, 0.9062, 0.3125, 0.9375, 0.75, 0.9375, 0.8125, 0.9062, 0.8125, 0.9062, 0.75, 0.9375, 0.25, 0.9375, 0.3125, 0.9062, 0.3125, 0.9062, 0.25, 0.9375, 0.6875, 0.9375, 0.75, 0.9062, 0.75, 0.9062, 0.6875, 0.9375, 0.1875, 0.9375, 0.25, 0.9062, 0.25, 0.9062, 0.1875, 0.9375, 0.625, 0.9375, 0.6875, 0.9062, 0.6875, 0.9062, 0.625, 0.9062, 0.3125, 0.9062, 0.375, 0.875, 0.375, 0.875, 0.3125, 0.9062, 0.75, 0.9062, 0.8125, 0.875, 0.8125, 0.875, 0.75, 0.9062, 0.25, 0.9062, 0.3125, 0.875, 0.3125, 0.875, 0.25, 0.9062, 0.6875, 0.9062, 0.75, 0.875, 0.75, 0.875, 0.6875, 0.9062, 0.1875, 0.9062, 0.25, 0.875, 0.25, 0.875, 0.1875, 0.9062, 0.625, 0.9062, 0.6875, 0.875, 0.6875, 0.875, 0.625, 0.9063, 0.125, 0.9062, 0.1875, 0.875, 0.1875, 0.875, 0.125, 0.9062, 0.5625, 0.9062, 0.625, 0.875, 0.625, 0.875, 0.5625, 0.9063, 0.0625, 0.9063, 0.125, 0.875, 0.125, 0.875, 0.0625, 0.9062, 0.5, 0.9062, 0.5625, 0.875, 0.5625, 0.875, 0.5, 0.9063, 0.9375, 0.8906, 1.0, 0.875, 0.9375, 0.8906, 0.0, 0.9063, 0.0625, 0.875, 0.0625, 0.9062, 0.4375, 0.9062, 0.5, 0.875, 0.5, 0.875, 0.4375, 0.9063, 0.875, 0.9063, 0.9375, 0.875, 0.9375, 0.875, 0.875, 0.9062, 0.375, 0.9062, 0.4375, 0.875, 0.4375, 0.875, 0.375, 0.9062, 0.8125, 0.9063, 0.875, 0.875, 0.875, 0.875, 0.8125, 0.875, 0.0625, 0.875, 0.125, 0.8438, 0.125, 0.8438, 0.0625, 0.875, 0.5, 0.875, 0.5625, 0.8438, 0.5625, 0.8438, 0.5, 0.875, 0.9375, 0.8594, 1.0, 0.8438, 0.9375, 0.8594, 0.0, 0.875, 0.0625, 0.8438, 0.0625, 0.875, 0.4375, 0.875, 0.5, 0.8438, 0.5, 0.8438, 0.4375, 0.875, 0.875, 0.875, 0.9375, 0.8438, 0.9375, 0.8438, 0.875, 0.875, 0.375, 0.875, 0.4375, 0.8438, 0.4375, 0.8438, 0.375, 0.875, 0.8125, 0.875, 0.875, 0.8438, 0.875, 0.8438, 0.8125, 0.875, 0.3125, 0.875, 0.375, 0.8438, 0.375, 0.8438, 0.3125, 0.875, 0.75, 0.875, 0.8125, 0.8438, 0.8125, 0.8438, 0.75, 0.875, 0.25, 0.875, 0.3125, 0.8438, 0.3125, 0.8438, 0.25, 0.875, 0.6875, 0.875, 0.75, 0.8438, 0.75, 0.8438, 0.6875, 0.875, 0.1875, 0.875, 0.25, 0.8438, 0.25, 0.8438, 0.1875, 0.875, 0.625, 0.875, 0.6875, 0.8438, 0.6875, 0.8438, 0.625, 0.875, 0.125, 0.875, 0.1875, 0.8438, 0.1875, 0.8438, 0.125, 0.875, 0.5625, 0.875, 0.625, 0.8438, 0.625, 0.8438, 0.5625, 0.8438, 0.75, 0.8438, 0.8125, 0.8125, 0.8125, 0.8125, 0.75, 0.8438, 0.25, 0.8438, 0.3125, 0.8125, 0.3125, 0.8125, 0.25, 0.8438, 0.6875, 0.8438, 0.75, 0.8125, 0.75, 0.8125, 0.6875, 0.8438, 0.1875, 0.8438, 0.25, 0.8125, 0.25, 0.8125, 0.1875, 0.8438, 0.625, 0.8438, 0.6875, 0.8125, 0.6875, 0.8125, 0.625, 0.8438, 0.125, 0.8438, 0.1875, 0.8125, 0.1875, 0.8125, 0.125, 0.8438, 0.5625, 0.8438, 0.625, 0.8125, 0.625, 0.8125, 0.5625, 0.8438, 0.0625, 0.8438, 0.125, 0.8125, 0.125, 0.8125, 0.0625, 0.8438, 0.5, 0.8438, 0.5625, 0.8125, 0.5625, 0.8125, 0.5, 0.8438, 0.9375, 0.8281, 1.0, 0.8125, 0.9375, 0.8281, 0.0, 0.8438, 0.0625, 0.8125, 0.0625, 0.8438, 0.4375, 0.8438, 0.5, 0.8125, 0.5, 0.8125, 0.4375, 0.8438, 0.875, 0.8438, 0.9375, 0.8125, 0.9375, 0.8125, 0.875, 0.8438, 0.375, 0.8438, 0.4375, 0.8125, 0.4375, 0.8125, 0.375, 0.8438, 0.8125, 0.8438, 0.875, 0.8125, 0.875, 0.8125, 0.8125, 0.8438, 0.3125, 0.8438, 0.375, 0.8125, 0.375, 0.8125, 0.3125, 0.8125, 0.5, 0.8125, 0.5625, 0.7812, 0.5625, 0.7812, 0.5, 0.8125, 0.9375, 0.7969, 1.0, 0.7812, 0.9375, 0.7969, 0.0, 0.8125, 0.0625, 0.7812, 0.0625, 0.8125, 0.4375, 0.8125, 0.5, 0.7812, 0.5, 0.7812, 0.4375, 0.8125, 0.875, 0.8125, 0.9375, 0.7812, 0.9375, 0.7812, 0.875, 0.8125, 0.375, 0.8125, 0.4375, 0.7812, 0.4375, 0.7812, 0.375, 0.8125, 0.8125, 0.8125, 0.875, 0.7812, 0.875, 0.7812, 0.8125, 0.8125, 0.3125, 0.8125, 0.375, 0.7812, 0.375, 0.7812, 0.3125, 0.8125, 0.75, 0.8125, 0.8125, 0.7812, 0.8125, 0.7812, 0.75, 0.8125, 0.25, 0.8125, 0.3125, 0.7812, 0.3125, 0.7812, 0.25, 0.8125, 0.6875, 0.8125, 0.75, 0.7812, 0.75, 0.7812, 0.6875, 0.8125, 0.1875, 0.8125, 0.25, 0.7812, 0.25, 0.7812, 0.1875, 0.8125, 0.625, 0.8125, 0.6875, 0.7812, 0.6875, 0.7812, 0.625, 0.8125, 0.125, 0.8125, 0.1875, 0.7812, 0.1875, 0.7812, 0.125, 0.8125, 0.5625, 0.8125, 0.625, 0.7812, 0.625, 0.7812, 0.5625, 0.8125, 0.0625, 0.8125, 0.125, 0.7812, 0.125, 0.7812, 0.0625, 0.7812, 0.25, 0.7812, 0.3125, 0.75, 0.3125, 0.75, 0.25, 0.7812, 0.6875, 0.7812, 0.75, 0.75, 0.75, 0.75, 0.6875, 0.7812, 0.1875, 0.7812, 0.25, 0.75, 0.25, 0.75, 0.1875, 0.7812, 0.625, 0.7812, 0.6875, 0.75, 0.6875, 0.75, 0.625, 0.7812, 0.125, 0.7812, 0.1875, 0.75, 0.1875, 0.75, 0.125, 0.7812, 0.5625, 0.7812, 0.625, 0.75, 0.625, 0.75, 0.5625, 0.7812, 0.0625, 0.7812, 0.125, 0.75, 0.125, 0.75, 0.0625, 0.7812, 0.5, 0.7812, 0.5625, 0.75, 0.5625, 0.75, 0.5, 0.7812, 0.9375, 0.7656, 1.0, 0.75, 0.9375, 0.7656, 0.0, 0.7812, 0.0625, 0.75, 0.0625, 0.7812, 0.4375, 0.7812, 0.5, 0.75, 0.5, 0.75, 0.4375, 0.7812, 0.875, 0.7812, 0.9375, 0.75, 0.9375, 0.75, 0.875, 0.7812, 0.375, 0.7812, 0.4375, 0.75, 0.4375, 0.75, 0.375, 0.7812, 0.8125, 0.7812, 0.875, 0.75, 0.875, 0.75, 0.8125, 0.7812, 0.3125, 0.7812, 0.375, 0.75, 0.375, 0.75, 0.3125, 0.7812, 0.75, 0.7812, 0.8125, 0.75, 0.8125, 0.75, 0.75])
me_sphere.materials.append(mat_light)
me_sphere.materials.append(mat_black)
me_sphere.use_remesh_fix_poles = True
me_sphere.use_remesh_preserve_attributes = False
me_sphere.use_mirror_vertex_groups = False
me_sphere.update()

# ---- objects
ob_cube = bpy.data.objects.new('Cube', me_cube)
ob_light = bpy.data.objects.new('Light', light_light)
ob_camera = bpy.data.objects.new('Camera', cam_camera)
ob_cylinder = bpy.data.objects.new('Cylinder', me_cylinder)
ob_cube_001 = bpy.data.objects.new('Cube.001', me_cube_001)
ob_sphere = bpy.data.objects.new('Sphere', me_sphere)

# ---- transforms, parenting, visibility, modifiers, constraints
ob_cube.location = (0.0, 0.0, 0.0)
ob_cube.scale = (0.04006, 0.2761, 0.5026)
ob_cube.lock_rotations_4d = False
ob_cube.empty_display_type = 'ARROWS'
ob_cube.lineart.crease_threshold = 0.0
_m = ob_cube.modifiers.new('Bevel', 'BEVEL')
_m.width = 0.02
_m.width_pct = 0.02
_m.segments = 2
ob_light.location = (4.076, 1.005, 5.904)
ob_light.rotation_euler = (0.6503, 0.05522, 1.866)
ob_light.lock_rotations_4d = False
ob_light.empty_display_type = 'ARROWS'
ob_light.color = (0.0, 0.0, 0.0, 0.0)
ob_light.lineart.crease_threshold = 0.0
ob_camera.location = (7.359, -6.926, 4.958)
ob_camera.rotation_euler = (1.109, 0.0, 0.8149)
ob_camera.lock_rotations_4d = False
ob_camera.empty_display_type = 'ARROWS'
ob_camera.color = (0.0, 0.0, 0.0, 0.0)
ob_camera.display_type = 'WIRE'
ob_camera.lineart.crease_threshold = 0.0
ob_cylinder.location = (0.1483, 0.0, 0.07391)
ob_cylinder.rotation_euler = (0.0, 0.577, 0.0)
ob_cylinder.scale = (0.03391, 0.04023, 0.2783)
ob_cylinder.lineart.crease_threshold = 0.0
ob_cube_001.location = (0.1061, -0.002605, -0.009919)
ob_cube_001.scale = (0.05859, 0.07192, 0.02338)
ob_cube_001.lineart.crease_threshold = 0.0
ob_sphere.location = (0.2058, -0.00111, 0.3688)
ob_sphere.scale = (-0.06802, -0.06802, -0.06802)
ob_sphere.lineart.crease_threshold = 0.0

# ---- collection membership
col_collection.objects.link(ob_cube)
col_collection.objects.link(ob_light)
col_collection.objects.link(ob_camera)
col_collection.objects.link(ob_cylinder)
col_collection.objects.link(ob_cube_001)
col_collection.objects.link(ob_sphere)

# ---- scene / render settings (as saved in the file)
scene.camera = ob_camera
scene.frame_start = 1; scene.frame_end = 250; scene.frame_set(1)
scene.render.engine = 'BLENDER_EEVEE_NEXT'
scene.cycles.use_denoising = False
scene.cycles.samples = 128
scene.cycles.sampling_pattern = 'TABULATED_SOBOL'
scene.cycles.use_adaptive_sampling = False
scene.cycles.use_light_tree = False
scene.view_settings.view_transform = 'Filmic'
bpy.context.view_layer.update()
